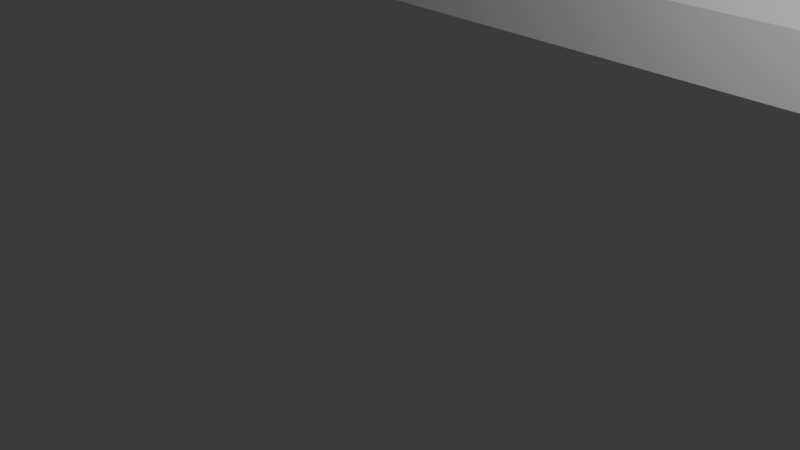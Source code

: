 # Source: env_wallWindow_Jiaman_01.blend  (saved by Blender 5.0.119; exported with 4.5.12 LTS)
import bpy
from mathutils import Matrix  # noqa: F401  (used for matrix-valued properties, if any)

bpy.ops.wm.read_factory_settings(use_empty=True)
scene = bpy.context.scene
scene.name = 'Scene'

# ---- collections
col_collection = bpy.data.collections.new('Collection'); scene.collection.children.link(col_collection)

# ---- images (referenced by path relative to the original .blend; pixels are not part of the script)
import os
ASSET_DIR = os.environ.get("B2B_ASSET_DIR", "")  # directory of the original .blend (textures are referenced by path, not embedded)
HERE = os.path.dirname(os.path.abspath(__file__))  # packed textures are extracted next to this script under _unpacked/

def load_image(name, relpath, width, height, colorspace="sRGB"):
    """Load a texture the original file referenced (path relative to the .blend, or extracted next to this script)."""
    p = next((c for c in (os.path.join(HERE, relpath), os.path.join(ASSET_DIR, relpath)) if relpath and os.path.exists(c)), "")
    if p:
        img = bpy.data.images.load(p, check_existing=True)
        img.name = name
    else:  # same state as the original file: an image datablock whose file is absent (Cycles renders it pink)
        img = bpy.data.images.new(name, width, height)
        img.source = "FILE"
        img.filepath = "//" + (relpath or name)
    img.colorspace_settings.name = colorspace
    return img
img_color_palette__png = load_image('Color_palette .png', 'Color_palette .png', 1024, 1024, 'sRGB')

# ---- materials (node trees are filled in below, after node groups)
mat_x = bpy.data.materials.new('材质')

# ---- material node trees
mat_x.use_nodes = True; mat_x.node_tree.nodes.clear()
_N = mat_x.node_tree.nodes; _L = mat_x.node_tree.links
n0 = _N.new('ShaderNodeBsdfPrincipled'); n0.name = '原理化 BSDF'; n0.location = (-200, 100)
n1 = _N.new('ShaderNodeOutputMaterial'); n1.name = '材质输出'; n1.location = (200, 100)
n2 = _N.new('ShaderNodeTexImage'); n2.name = '图像纹理'; n2.location = (-490, 60)
n2.image = img_color_palette__png
_L.new(n0.outputs[0], n1.inputs[0])
_L.new(n2.outputs[0], n0.inputs[0])
n1.is_active_output = True

# ---- world
world_world = bpy.data.worlds.new('World'); scene.world = world_world
world_world.use_nodes = True; world_world.node_tree.nodes.clear()
_N = world_world.node_tree.nodes; _L = world_world.node_tree.links
n0 = _N.new('ShaderNodeOutputWorld'); n0.name = 'World Output'; n0.location = (200, 100)
n1 = _N.new('ShaderNodeBackground'); n1.name = 'Background'; n1.location = (-200, 100)
n1.inputs[0].default_value = (0.05088, 0.05088, 0.05088, 1.0)
_L.new(n1.outputs[0], n0.inputs[0])
n0.is_active_output = True
world_world.color = (0.05088, 0.05088, 0.05088)
world_world.sun_shadow_jitter_overblur = 0.0

# ---- cameras
cam_camera = bpy.data.cameras.new('Camera')
cam_camera.clip_end = 100.0
cam_camera.ortho_scale = 7.314

# ---- lights
light_light = bpy.data.lights.new('Light', 'POINT')
light_light.energy = 1000.0
light_light.shadow_soft_size = 0.1

# ---- meshes
me_002 = bpy.data.meshes.new('立方体.002')
me_002.from_pydata([(-6.417, 0.8203, -3.859), (-6.417, 0.7366, 5.347), (-6.417, 6.138, -3.859), (-6.417, 5.347, 5.347), (3.849, 0.8203, -3.859), (3.849, 0.7366, 5.347), (3.849, 6.138, -3.859), (3.849, 5.347, 5.347), (-6.417, 1.565, -0.1769), (-6.417, 1.565, 1.664), (-6.417, 1.565, 3.506), (-6.417, 5.347, 3.506), (-6.417, 5.347, 1.664), (-6.417, 5.347, -0.1769), (-6.417, 5.347, -2.018), (3.849, 5.347, 3.506), (3.849, 5.347, 1.664), (3.849, 5.347, -0.1769), (3.849, 5.347, -2.018), (3.849, 1.565, 3.506), (3.849, 1.565, 1.664), (3.849, 1.565, -0.1769), (3.849, 1.565, -2.018), (-6.417, 6.295, 5.347), (3.849, 6.295, 5.347), (-6.417, 5.342, 3.506), (3.849, 5.342, 3.506), (-6.417, 3.456, -3.859), (-6.417, 3.456, 5.347), (3.849, 3.456, -3.859), (3.849, 3.456, 5.347), (3.849, 3.456, -2.018), (3.849, 3.456, -0.1769), (3.849, 3.456, 1.664), (3.849, 3.456, 3.506), (-6.417, 3.456, -2.018), (-6.417, 3.456, -0.1769), (-6.417, 3.456, 1.664), (-6.417, 3.456, 3.506), (-6.417, 0.7366, 4.426), (-6.417, 5.347, 4.426), (3.849, 5.347, 4.426), (3.849, 0.7366, 4.426), (-6.417, 6.295, 4.426), (3.849, 6.295, 4.426), (3.849, 3.456, 4.426), (-6.417, 3.456, 4.426), (-6.417, 6.138, -2.939), (3.849, 6.138, -2.939), (3.849, 0.8203, -2.939), (-6.417, 0.8203, -2.939), (-6.417, 3.456, -2.939), (3.849, 3.456, -2.939), (-6.417, 5.347, -1.098), (3.849, 5.347, -1.098), (3.849, 1.565, -1.098), (-6.417, 3.456, -1.098), (3.849, 3.456, -1.098), (-6.417, 1.565, 0.7437), (-6.417, 5.347, 0.7437), (3.849, 5.347, 0.7437), (3.849, 1.565, 0.7437), (-6.417, 3.456, 0.7437), (3.849, 3.456, 0.7437), (-6.417, 1.565, 2.585), (-6.417, 5.347, 2.585), (3.849, 5.347, 2.585), (3.849, 1.565, 2.585), (-6.417, 3.456, 2.585), (3.849, 3.456, 2.585), (2.383, 6.138, -3.859), (0.9161, 6.138, -3.859), (-0.5505, 6.138, -3.859), (-2.017, 6.138, -3.859), (-3.484, 6.138, -3.859), (-4.95, 6.138, -3.859), (-4.95, 5.347, 5.347), (-3.484, 5.347, 5.347), (-2.017, 5.347, 5.347), (-0.5505, 5.347, 5.347), (0.9161, 5.347, 5.347), (2.383, 5.347, 5.347), (-4.95, 0.8203, -3.859), (-3.484, 0.8203, -3.859), (-2.017, 0.8203, -3.859), (-0.5505, 0.8203, -3.859), (0.9161, 0.8203, -3.859), (2.383, 0.8203, -3.859), (2.383, 0.7366, 5.347), (0.9161, 0.7366, 5.347), (-0.5505, 0.7366, 5.347), (-2.017, 0.7366, 5.347), (-3.484, 0.7366, 5.347), (-4.95, 0.7366, 5.347), (2.383, 1.565, -2.018), (0.9161, 1.565, -2.018), (-0.5505, 1.565, -2.018), (-2.017, 1.565, -2.018), (-4.95, 1.565, -2.018), (-2.017, 1.565, -0.1769), (2.146, 1.878, 1.664), (-4.714, 1.878, 1.664), (2.146, 1.878, 3.269), (0.9161, 1.878, 3.269), (-0.5505, 1.878, 3.269), (-2.017, 1.878, 3.269), (-3.484, 1.878, 3.269), (-4.714, 1.878, 3.269), (-4.95, 5.347, -2.018), (-3.484, 5.347, -2.018), (-2.017, 5.347, -2.018), (-0.5505, 5.347, -2.018), (0.9161, 5.347, -2.018), (2.383, 5.347, -2.018), (-4.95, 5.347, -0.1769), (-3.484, 5.347, -0.1769), (-2.017, 5.347, -0.1769), (-0.5505, 5.347, -0.1769), (0.9161, 5.347, -0.1769), (2.383, 5.347, -0.1769), (-4.714, 5.104, 1.664), (2.146, 5.104, 1.664), (-4.714, 5.104, 3.269), (-3.484, 5.104, 3.269), (-2.017, 5.104, 3.269), (-0.5505, 5.104, 3.269), (0.9161, 5.104, 3.269), (2.146, 5.104, 3.269), (-4.95, 6.295, 5.347), (-3.484, 6.295, 5.347), (-2.017, 6.295, 5.347), (-0.5505, 6.295, 5.347), (0.9161, 6.295, 5.347), (2.383, 6.295, 5.347), (-4.95, 5.342, 3.506), (-3.484, 5.342, 3.506), (-2.017, 5.342, 3.506), (-0.5505, 5.342, 3.506), (0.9161, 5.342, 3.506), (2.383, 5.342, 3.506), (-4.95, 3.456, 5.347), (-3.484, 3.456, 5.347), (-2.017, 3.456, 5.347), (-0.5505, 3.456, 5.347), (0.9161, 3.456, 5.347), (2.383, 3.456, 5.347), (2.383, 3.456, -3.859), (0.9161, 3.456, -3.859), (-0.5505, 3.456, -3.859), (-2.017, 3.456, -3.859), (-3.484, 3.456, -3.859), (-4.95, 3.456, -3.859), (-4.95, 6.295, 4.426), (-3.484, 6.295, 4.426), (-2.017, 6.295, 4.426), (-0.5505, 6.295, 4.426), (0.9161, 6.295, 4.426), (2.383, 6.295, 4.426), (2.383, 0.7366, 4.426), (0.9161, 0.7366, 4.426), (-0.5505, 0.7366, 4.426), (-2.017, 0.7366, 4.426), (-3.484, 0.7366, 4.426), (-4.95, 0.7366, 4.426), (-4.95, 6.138, -2.939), (-3.484, 6.138, -2.939), (-2.017, 6.138, -2.939), (-0.5505, 6.138, -2.939), (0.9161, 6.138, -2.939), (2.383, 6.138, -2.939), (2.383, 0.8203, -2.939), (0.9161, 0.8203, -2.939), (-0.5505, 0.8203, -2.939), (-2.017, 0.8203, -2.939), (-3.484, 0.8203, -2.939), (-4.95, 0.8203, -2.939), (-4.95, 5.347, -1.098), (-3.484, 5.347, -1.098), (-2.017, 5.347, -1.098), (-0.5505, 5.347, -1.098), (0.9161, 5.347, -1.098), (2.383, 5.347, -1.098), (2.383, 1.565, -1.098), (-2.017, 1.565, -1.098), (-4.95, 1.565, -1.098), (-4.714, 5.104, 0.98), (-3.484, 5.104, 0.98), (-2.017, 5.104, 0.98), (-0.5505, 5.104, 0.98), (0.9161, 5.104, 0.98), (2.146, 5.104, 0.98), (2.146, 1.878, 0.98), (0.9161, 1.878, 0.98), (-0.5505, 1.878, 0.98), (-2.017, 1.878, 0.98), (-3.484, 1.878, 0.98), (-4.714, 1.878, 0.98), (-4.714, 5.104, 2.585), (2.146, 5.104, 2.585), (2.146, 1.878, 2.585), (-4.714, 1.878, 2.585), (2.383, 1.565, 3.506), (0.9161, 1.565, 3.506), (-0.5505, 1.565, 3.506), (-2.017, 1.565, 3.506), (-3.484, 1.565, 3.506), (-4.95, 1.565, 3.506), (-4.95, 5.347, 3.506), (-3.484, 5.347, 3.506), (-2.017, 5.347, 3.506), (-0.5505, 5.347, 3.506), (0.9161, 5.347, 3.506), (2.383, 5.347, 3.506), (-4.95, 5.347, 0.7437), (-3.484, 5.347, 0.7437), (-2.017, 5.347, 0.7437), (-0.5505, 5.347, 0.7437), (0.9161, 5.347, 0.7437), (2.383, 5.347, 0.7437), (-0.5505, 1.565, 0.7437), (-2.017, 1.565, 0.7437), (-3.484, 1.565, 0.7437), (-4.95, 1.565, 0.7437), (2.383, 1.565, 2.585), (2.383, 1.565, 1.664), (-4.95, 1.565, 2.585), (-4.95, 1.565, 1.664), (-4.95, 5.347, 2.585), (-4.95, 5.347, 1.664), (2.383, 5.347, 2.585), (2.383, 5.347, 1.664), (-3.6, 1.457, -0.9735), (-4.834, 1.457, -0.9735), (-4.95, 1.284, -1.965), (-4.95, 1.284, -1.151), (0.8768, 1.565, -0.1769), (0.9161, 1.565, -0.2162), (0.9554, 1.565, -0.1769), (0.9161, 1.565, -0.1376), (0.887, 1.565, -0.1782), (0.8965, 1.565, -0.1822), (0.9046, 1.565, -0.1884), (0.9109, 1.565, -0.1965), (0.9148, 1.565, -0.206), (-0.5505, 1.565, -0.2162), (-0.5112, 1.565, -0.1769), (-0.5505, 1.565, -0.1376), (-0.5898, 1.565, -0.1769), (-0.5492, 1.565, -0.206), (-0.5452, 1.565, -0.1965), (-0.539, 1.565, -0.1884), (-0.5309, 1.565, -0.1822), (-0.5214, 1.565, -0.1782), (0.9161, 1.565, -1.058), (0.8768, 1.565, -1.098), (0.9161, 1.565, -1.137), (0.9554, 1.565, -1.098), (0.9148, 1.565, -1.068), (0.9109, 1.565, -1.078), (0.9046, 1.565, -1.086), (0.8965, 1.565, -1.092), (0.887, 1.565, -1.096), (-0.5112, 1.565, -1.098), (-0.5505, 1.565, -1.058), (-0.5898, 1.565, -1.098), (-0.5505, 1.565, -1.137), (-0.5214, 1.565, -1.096), (-0.5309, 1.565, -1.092), (-0.539, 1.565, -1.086), (-0.5452, 1.565, -1.078), (-0.5492, 1.565, -1.068), (0.8467, 1.352, -0.2561), (0.8111, 1.352, -0.2205), (0.8455, 1.352, -0.2468), (0.8419, 1.352, -0.2383), (0.8363, 1.352, -0.2309), (0.8289, 1.352, -0.2252), (0.8203, 1.352, -0.2217), (-0.4455, 1.352, -0.2205), (-0.4811, 1.352, -0.2561), (-0.4547, 1.352, -0.2217), (-0.4633, 1.352, -0.2252), (-0.4707, 1.352, -0.2309), (-0.4763, 1.352, -0.2383), (-0.4799, 1.352, -0.2468), (0.8111, 1.352, -1.054), (0.8467, 1.352, -1.018), (0.8203, 1.352, -1.053), (0.8289, 1.352, -1.049), (0.8363, 1.352, -1.044), (0.8419, 1.352, -1.036), (0.8455, 1.352, -1.028), (-0.4811, 1.352, -1.018), (-0.4455, 1.352, -1.054), (-0.4799, 1.352, -1.028), (-0.4763, 1.352, -1.036), (-0.4707, 1.352, -1.044), (-0.4633, 1.352, -1.049), (-0.4547, 1.352, -1.053), (-3.562, 1.565, -0.1769), (-3.484, 1.565, -0.255), (-3.406, 1.565, -0.1769), (-3.484, 1.565, -0.09878), (-3.542, 1.565, -0.1796), (-3.523, 1.565, -0.1874), (-3.507, 1.565, -0.1998), (-3.494, 1.565, -0.2159), (-3.486, 1.565, -0.2348), (-4.95, 1.565, -0.255), (-4.872, 1.565, -0.1769), (-4.95, 1.565, -0.09878), (-5.029, 1.565, -0.1769), (-4.948, 1.565, -0.2348), (-4.94, 1.565, -0.2159), (-4.928, 1.565, -0.1998), (-4.911, 1.565, -0.1874), (-4.893, 1.565, -0.1796), (-3.6, 1.457, -0.2651), (-3.666, 1.457, -0.1994), (-3.603, 1.457, -0.2481), (-3.609, 1.457, -0.2322), (-3.62, 1.457, -0.2186), (-3.633, 1.457, -0.2082), (-3.649, 1.457, -0.2016), (-4.768, 1.457, -0.1994), (-4.834, 1.457, -0.2651), (-4.785, 1.457, -0.2016), (-4.801, 1.457, -0.2082), (-4.814, 1.457, -0.2186), (-4.825, 1.457, -0.2322), (-4.831, 1.457, -0.2481), (-6.22, 1.565, -2.018), (-6.417, 1.565, -1.821), (-6.417, 1.762, -2.018), (-6.417, 1.442, -2.171), (-6.271, 1.565, -2.011), (-6.319, 1.565, -1.992), (-6.359, 1.565, -1.961), (-6.391, 1.565, -1.92), (-6.41, 1.565, -1.872), (-6.417, 1.565, -1.294), (-6.22, 1.565, -1.098), (-6.417, 1.565, -0.9008), (-6.417, 1.762, -1.098), (-6.41, 1.565, -1.243), (-6.391, 1.565, -1.196), (-6.359, 1.565, -1.155), (-6.319, 1.565, -1.124), (-6.271, 1.565, -1.104), (-3.484, 1.565, -1.821), (-3.681, 1.565, -2.018), (-3.484, 1.442, -2.171), (-3.287, 1.565, -2.018), (-3.49, 1.565, -1.872), (-3.51, 1.565, -1.92), (-3.541, 1.565, -1.961), (-3.582, 1.565, -1.992), (-3.63, 1.565, -2.011), (-3.681, 1.565, -1.098), (-3.484, 1.565, -1.294), (-3.287, 1.565, -1.098), (-3.484, 1.565, -0.9008), (-3.484, 1.457, -1.098), (-3.63, 1.565, -1.104), (-3.582, 1.565, -1.124), (-3.541, 1.565, -1.155), (-3.51, 1.565, -1.196), (-3.49, 1.565, -1.243), (-6.246, 1.284, -1.791), (-6.073, 1.284, -1.965), (-6.241, 1.284, -1.836), (-6.223, 1.284, -1.878), (-6.196, 1.284, -1.914), (-6.16, 1.284, -1.941), (-6.118, 1.284, -1.959), (-6.073, 1.284, -1.151), (-6.246, 1.284, -1.325), (-6.118, 1.284, -1.157), (-6.16, 1.284, -1.174), (-6.196, 1.284, -1.202), (-6.223, 1.284, -1.238), (-6.241, 1.284, -1.28), (-3.828, 1.284, -1.965), (-3.654, 1.284, -1.791), (-3.783, 1.284, -1.959), (-3.741, 1.284, -1.941), (-3.705, 1.284, -1.914), (-3.678, 1.284, -1.878), (-3.66, 1.284, -1.836), (-3.654, 1.284, -1.325), (-3.828, 1.284, -1.151), (-3.66, 1.284, -1.28), (-3.678, 1.284, -1.238), (-3.705, 1.284, -1.202), (-3.741, 1.284, -1.174), (-3.783, 1.284, -1.157), (2.383, 1.565, -0.07209), (2.254, 1.565, -0.1769), (2.383, 1.565, -0.2717), (2.478, 1.565, -0.1769), (2.378, 1.565, -0.09922), (2.365, 1.565, -0.1245), (2.345, 1.565, -0.1462), (2.318, 1.565, -0.1628), (2.287, 1.565, -0.1733), (2.254, 1.565, 0.7437), (2.383, 1.565, 0.639), (2.478, 1.565, 0.7437), (2.383, 1.565, 0.8385), (2.334, 1.63, 0.7927), (2.287, 1.565, 0.7402), (2.318, 1.565, 0.7297), (2.345, 1.565, 0.7131), (2.365, 1.565, 0.6913), (2.378, 1.565, 0.6661), (0.9161, 1.565, 0.639), (1.045, 1.565, 0.7437), (0.9161, 1.641, 0.8009), (0.8214, 1.565, 0.7437), (0.9205, 1.565, 0.6661), (0.9334, 1.565, 0.6913), (0.954, 1.565, 0.7131), (0.9807, 1.565, 0.7297), (1.012, 1.565, 0.7402), (2.109, 1.439, -0.0862), (2.238, 1.439, 0.0186), (2.143, 1.439, -0.08263), (2.174, 1.439, -0.07216), (2.2, 1.439, -0.0555), (2.221, 1.439, -0.0338), (2.234, 1.439, -0.008526), (1.061, 1.439, 0.02138), (1.205, 1.439, -0.0862), (1.066, 1.439, -0.006466), (1.08, 1.439, -0.03241), (1.103, 1.439, -0.05469), (1.133, 1.439, -0.07179), (1.167, 1.439, -0.08253), (2.238, 1.439, 0.5483), (2.109, 1.439, 0.6531), (2.234, 1.439, 0.5754), (2.221, 1.439, 0.6007), (2.2, 1.439, 0.6224), (2.174, 1.439, 0.639), (2.143, 1.439, 0.6495), (1.19, 1.439, 0.6531), (1.061, 1.439, 0.5483), (1.156, 1.439, 0.6495), (1.125, 1.439, 0.639), (1.098, 1.439, 0.6224), (1.078, 1.439, 0.6007), (1.065, 1.439, 0.5754), (0.9554, 1.565, -0.1769), (0.9161, 1.565, -0.1376), (0.9453, 1.557, -0.1755), (0.9358, 1.551, -0.1716), (0.9276, 1.549, -0.1654), (0.9214, 1.551, -0.1572), (0.9175, 1.557, -0.1478)], [], [(46, 28, 3, 40), (207, 11, 25, 134), (45, 30, 5, 42), (163, 93, 1, 39), (146, 29, 4, 87), (140, 28, 1, 93), (222, 226, 9, 58), (225, 206, 10, 64), (52, 31, 22, 49), (57, 32, 21, 55), (63, 33, 20, 61), (69, 34, 19, 67), (169, 113, 18, 48), (181, 119, 17, 54), (218, 230, 16, 60), (229, 212, 15, 66), (51, 35, 14, 47), (56, 36, 13, 53), (62, 37, 12, 59), (68, 38, 11, 65), (157, 133, 24, 44), (41, 15, 26, 44), (81, 7, 24, 133), (40, 3, 23, 43), (64, 10, 38, 68), (58, 9, 37, 62), (66, 15, 34, 69), (60, 16, 33, 63), (54, 17, 32, 57), (48, 18, 31, 52), (76, 3, 28, 140), (70, 6, 29, 146), (41, 7, 30, 45), (39, 1, 28, 46), (10, 39, 46, 38), (15, 41, 45, 34), (11, 40, 43, 25), (7, 41, 44, 24), (139, 157, 44, 26), (206, 163, 39, 10), (34, 45, 42, 19), (38, 46, 40, 11), (6, 48, 52, 29), (0, 50, 51, 27), (27, 51, 47, 2), (70, 169, 48, 6), (29, 52, 49, 4), (82, 175, 50, 0), (18, 54, 57, 31), (35, 56, 53, 14), (113, 181, 54, 18), (31, 57, 55, 22), (17, 60, 63, 32), (8, 58, 62, 36), (36, 62, 59, 13), (119, 218, 60, 17), (32, 63, 61, 21), (16, 66, 69, 33), (9, 64, 68, 37), (37, 68, 65, 12), (230, 229, 66, 16), (33, 69, 67, 20), (226, 225, 64, 9), (20, 67, 223, 224), (12, 65, 227, 228), (13, 59, 213, 114), (114, 213, 214, 115), (115, 214, 215, 116), (116, 215, 216, 117), (117, 216, 217, 118), (118, 217, 218, 119), (22, 55, 182, 94), (14, 53, 176, 108), (108, 176, 177, 109), (109, 177, 178, 110), (110, 178, 179, 111), (111, 179, 180, 112), (112, 180, 181, 113), (4, 49, 170, 87), (87, 170, 171, 86), (86, 171, 172, 85), (85, 172, 173, 84), (84, 173, 174, 83), (83, 174, 175, 82), (2, 47, 164, 75), (75, 164, 165, 74), (74, 165, 166, 73), (73, 166, 167, 72), (72, 167, 168, 71), (71, 168, 169, 70), (19, 42, 158, 201), (201, 158, 159, 202), (202, 159, 160, 203), (203, 160, 161, 204), (204, 161, 162, 205), (205, 162, 163, 206), (25, 43, 152, 134), (134, 152, 153, 135), (135, 153, 154, 136), (136, 154, 155, 137), (137, 155, 156, 138), (138, 156, 157, 139), (2, 75, 151, 27), (75, 74, 150, 151), (74, 73, 149, 150), (73, 72, 148, 149), (72, 71, 147, 148), (71, 70, 146, 147), (7, 81, 145, 30), (81, 80, 144, 145), (80, 79, 143, 144), (79, 78, 142, 143), (78, 77, 141, 142), (77, 76, 140, 141), (3, 76, 128, 23), (76, 77, 129, 128), (77, 78, 130, 129), (78, 79, 131, 130), (79, 80, 132, 131), (80, 81, 133, 132), (43, 23, 128, 152), (152, 128, 129, 153), (153, 129, 130, 154), (154, 130, 131, 155), (155, 131, 132, 156), (156, 132, 133, 157), (65, 11, 207, 227), (59, 12, 228, 213), (53, 13, 114, 176), (176, 114, 115, 177), (177, 115, 116, 178), (178, 116, 117, 179), (179, 117, 118, 180), (180, 118, 119, 181), (47, 14, 108, 164), (164, 108, 109, 165), (165, 109, 110, 166), (166, 110, 111, 167), (167, 111, 112, 168), (168, 112, 113, 169), (67, 19, 201, 223), (49, 22, 94, 170), (170, 94, 95, 171), (171, 95, 96, 172), (172, 96, 97, 173), (30, 145, 88, 5), (145, 144, 89, 88), (144, 143, 90, 89), (143, 142, 91, 90), (142, 141, 92, 91), (141, 140, 93, 92), (27, 151, 82, 0), (151, 150, 83, 82), (150, 149, 84, 83), (149, 148, 85, 84), (148, 147, 86, 85), (147, 146, 87, 86), (42, 5, 88, 158), (158, 88, 89, 159), (159, 89, 90, 160), (160, 90, 91, 161), (161, 91, 92, 162), (162, 92, 93, 163), (15, 212, 139, 26), (212, 211, 138, 139), (211, 210, 137, 138), (210, 209, 136, 137), (209, 208, 135, 136), (208, 207, 134, 135), (103, 102, 201, 202), (104, 103, 202, 203), (105, 104, 203, 204), (106, 105, 204, 205), (107, 106, 205, 206), (123, 122, 207, 208), (124, 123, 208, 209), (125, 124, 209, 210), (126, 125, 210, 211), (127, 126, 211, 212), (185, 186, 214, 213), (186, 187, 215, 214), (187, 188, 216, 215), (188, 189, 217, 216), (189, 190, 218, 217), (193, 194, 220, 219), (194, 195, 221, 220), (195, 196, 222, 221), (199, 100, 224, 223), (101, 200, 225, 226), (197, 120, 228, 227), (121, 198, 229, 230), (122, 197, 227, 207), (198, 127, 212, 229), (120, 185, 213, 228), (190, 121, 230, 218), (102, 199, 223, 201), (200, 107, 206, 225), (196, 101, 226, 222), (185, 196, 195, 194, 193, 192, 191, 190, 189, 188, 187, 186), (100, 199, 102, 127, 198, 121, 190, 191), (101, 196, 185, 120, 197, 122, 107, 200), (102, 103, 104, 105, 106, 107, 122, 123, 124, 125, 126, 127), (244, 248, 249, 250, 251, 252, 245, 246, 247), (253, 257, 258, 259, 260, 261, 254, 255, 256), (262, 266, 267, 268, 269, 270, 263, 264, 265), (235, 272, 277, 239), (239, 277, 276, 240), (240, 276, 275, 241), (241, 275, 274, 242), (242, 274, 273, 243), (243, 273, 271, 236), (285, 254, 261, 287), (287, 261, 260, 288), (288, 260, 259, 289), (289, 259, 258, 290), (290, 258, 257, 291), (291, 257, 253, 286), (262, 293, 298, 266), (266, 298, 297, 267), (267, 297, 296, 268), (268, 296, 295, 269), (269, 295, 294, 270), (270, 294, 292, 263), (278, 245, 252, 280), (280, 252, 251, 281), (281, 251, 250, 282), (282, 250, 249, 283), (283, 249, 248, 284), (284, 248, 244, 279), (253, 236, 271, 286), (235, 245, 278, 272), (264, 263, 244, 247, 99, 183), (247, 246, 219, 220, 99), (244, 263, 292, 279), (95, 255, 254, 262, 265, 96), (94, 182, 256, 255, 95), (262, 254, 285, 293), (96, 265, 264, 183, 97), (285, 287, 288, 289, 290, 291, 286, 271, 273, 274, 275, 276, 277, 272, 278, 280, 281, 282, 283, 284, 279, 292, 294, 295, 296, 297, 298, 293), (299, 303, 304, 305, 306, 307, 300, 301, 302), (308, 312, 313, 314, 315, 316, 309, 310, 311), (308, 325, 330, 312), (312, 330, 329, 313), (313, 329, 328, 314), (314, 328, 327, 315), (315, 327, 326, 316), (316, 326, 324, 309), (317, 300, 307, 319), (319, 307, 306, 320), (320, 306, 305, 321), (321, 305, 304, 322), (322, 304, 303, 323), (323, 303, 299, 318), (99, 220, 221, 302, 301), (299, 309, 324, 318), (299, 302, 221, 222, 310, 309), (311, 310, 222, 58, 8), (308, 184, 232, 325), (231, 317, 319, 320, 321, 322, 323, 318, 324, 326, 327, 328, 329, 330, 325, 232), (331, 335, 336, 337, 338, 339, 332, 333, 334), (340, 344, 345, 346, 347, 348, 341, 342, 343), (349, 353, 354, 355, 356, 357, 350, 351, 352), (358, 363, 364, 365, 366, 367, 359, 360, 361, 362), (358, 390, 395, 363), (363, 395, 394, 364), (364, 394, 393, 365), (365, 393, 392, 366), (366, 392, 391, 367), (367, 391, 389, 359), (382, 350, 357, 384), (384, 357, 356, 385), (385, 356, 355, 386), (386, 355, 354, 387), (387, 354, 353, 388), (388, 353, 349, 383), (368, 332, 339, 370), (370, 339, 338, 371), (371, 338, 337, 372), (372, 337, 336, 373), (373, 336, 335, 374), (374, 335, 331, 369), (375, 341, 348, 377), (377, 348, 347, 378), (378, 347, 346, 379), (379, 346, 345, 380), (380, 345, 344, 381), (381, 344, 340, 376), (50, 334, 333, 35, 51), (333, 332, 340, 343, 56, 35), (340, 332, 368, 376), (175, 98, 331, 334, 50), (331, 98, 233, 369), (184, 308, 311, 8, 342, 341), (184, 341, 375, 234), (343, 342, 8, 36, 56), (173, 97, 352, 351, 174), (98, 350, 382, 233), (97, 183, 360, 359, 349, 352), (174, 351, 350, 98, 175), (349, 359, 389, 383), (183, 99, 301, 300, 361, 360), (358, 184, 234, 390), (184, 358, 362, 231, 232), (362, 361, 300, 317, 231), (233, 234, 375, 377, 378, 379, 380, 381, 376, 368, 370, 371, 372, 373, 374, 369), (382, 384, 385, 386, 387, 388, 383, 389, 391, 392, 393, 394, 395, 390, 234, 233), (396, 400, 401, 402, 403, 404, 397, 398, 399), (405, 410, 411, 412, 413, 414, 406, 407, 408, 409), (415, 419, 420, 421, 422, 423, 416, 417, 418), (396, 425, 430, 400), (400, 430, 429, 401), (401, 429, 428, 402), (402, 428, 427, 403), (403, 427, 426, 404), (404, 426, 424, 397), (445, 416, 423, 447), (447, 423, 422, 448), (448, 422, 421, 449), (449, 421, 420, 450), (450, 420, 419, 451), (451, 419, 415, 446), (438, 406, 414, 440), (440, 414, 413, 441), (441, 413, 412, 442), (442, 412, 411, 443), (443, 411, 410, 444), (444, 410, 405, 439), (452, 432, 437, 454), (454, 437, 436, 455), (455, 436, 435, 456), (456, 435, 434, 457), (457, 434, 433, 458), (458, 433, 431, 453), (55, 21, 399, 398, 182), (452, 237, 397, 424, 432), (182, 398, 397, 237, 236, 253, 256), (21, 61, 407, 406, 396, 399), (396, 406, 438, 425), (61, 20, 224, 408, 407), (405, 416, 445, 439), (100, 191, 409, 408, 224), (191, 192, 417, 416, 405, 409), (415, 238, 453, 431, 446), (235, 238, 415, 418, 219, 246, 245), (192, 193, 219, 418, 417), (424, 426, 427, 428, 429, 430, 425, 438, 440, 441, 442, 443, 444, 439, 445, 447, 448, 449, 450, 451, 446, 431, 433, 434, 435, 436, 437, 432), (235, 239, 240, 241, 242, 243, 236, 237, 452, 454, 455, 456, 457, 458, 453, 238)])
_uv = me_002.uv_layers.new(name='UV贴图')
_uv.uv.foreach_set('vector', [0.6, 0.125, 0.625, 0.125, 0.625, 0.25, 0.6, 0.25, 0.575, 0.2857, 0.575, 0.25, 0.575, 0.25, 0.575, 0.2857, 0.6, 0.625, 0.625, 0.625, 0.625, 0.75, 0.6, 0.75, 0.6, 0.9643, 0.625, 0.9643, 0.625, 1.0, 0.6, 1.0, 0.3393, 0.625, 0.375, 0.625, 0.375, 0.75, 0.3393, 0.75, 0.8393, 0.625, 0.875, 0.625, 0.875, 0.75, 0.8393, 0.75, 0.5, 0.9643, 0.525, 0.9643, 0.525, 1.0, 0.5, 1.0, 0.55, 0.9643, 0.575, 0.9643, 0.575, 1.0, 0.55, 1.0, 0.4, 0.625, 0.425, 0.625, 0.425, 0.75, 0.4, 0.75, 0.45, 0.625, 0.475, 0.625, 0.475, 0.75, 0.45, 0.75, 0.5, 0.625, 0.525, 0.625, 0.525, 0.75, 0.5, 0.75, 0.55, 0.625, 0.575, 0.625, 0.575, 0.75, 0.55, 0.75, 0.4, 0.4643, 0.425, 0.4643, 0.425, 0.5, 0.4, 0.5, 0.45, 0.4643, 0.475, 0.4643, 0.475, 0.5, 0.45, 0.5, 0.5, 0.4643, 0.525, 0.4643, 0.525, 0.5, 0.5, 0.5, 0.55, 0.4643, 0.575, 0.4643, 0.575, 0.5, 0.55, 0.5, 0.4, 0.125, 0.425, 0.125, 0.425, 0.25, 0.4, 0.25, 0.45, 0.125, 0.475, 0.125, 0.475, 0.25, 0.45, 0.25, 0.5, 0.125, 0.525, 0.125, 0.525, 0.25, 0.5, 0.25, 0.55, 0.125, 0.575, 0.125, 0.575, 0.25, 0.55, 0.25, 0.6, 0.4643, 0.625, 0.4643, 0.625, 0.5, 0.6, 0.5, 0.6, 0.5, 0.575, 0.5, 0.575, 0.5, 0.6, 0.5, 0.6607, 0.5, 0.625, 0.5, 0.625, 0.5, 0.6607, 0.5, 0.6, 0.25, 0.625, 0.25, 0.625, 0.25, 0.6, 0.25, 0.55, 0.0, 0.575, 0.0, 0.575, 0.125, 0.55, 0.125, 0.5, 0.0, 0.525, 0.0, 0.525, 0.125, 0.5, 0.125, 0.55, 0.5, 0.575, 0.5, 0.575, 0.625, 0.55, 0.625, 0.5, 0.5, 0.525, 0.5, 0.525, 0.625, 0.5, 0.625, 0.45, 0.5, 0.475, 0.5, 0.475, 0.625, 0.45, 0.625, 0.4, 0.5, 0.425, 0.5, 0.425, 0.625, 0.4, 0.625, 0.8393, 0.5, 0.875, 0.5, 0.875, 0.625, 0.8393, 0.625, 0.3393, 0.5, 0.375, 0.5, 0.375, 0.625, 0.3393, 0.625, 0.6, 0.5, 0.625, 0.5, 0.625, 0.625, 0.6, 0.625, 0.6, 0.0, 0.625, 0.0, 0.625, 0.125, 0.6, 0.125, 0.575, 0.0, 0.6, 0.0, 0.6, 0.125, 0.575, 0.125, 0.575, 0.5, 0.6, 0.5, 0.6, 0.625, 0.575, 0.625, 0.575, 0.25, 0.6, 0.25, 0.6, 0.25, 0.575, 0.25, 0.625, 0.5, 0.6, 0.5, 0.6, 0.5, 0.625, 0.5, 0.575, 0.4643, 0.6, 0.4643, 0.6, 0.5, 0.575, 0.5, 0.575, 0.9643, 0.6, 0.9643, 0.6, 1.0, 0.575, 1.0, 0.575, 0.625, 0.6, 0.625, 0.6, 0.75, 0.575, 0.75, 0.575, 0.125, 0.6, 0.125, 0.6, 0.25, 0.575, 0.25, 0.375, 0.5, 0.4, 0.5, 0.4, 0.625, 0.375, 0.625, 0.375, 0.0, 0.4, 0.0, 0.4, 0.125, 0.375, 0.125, 0.375, 0.125, 0.4, 0.125, 0.4, 0.25, 0.375, 0.25, 0.375, 0.4643, 0.4, 0.4643, 0.4, 0.5, 0.375, 0.5, 0.375, 0.625, 0.4, 0.625, 0.4, 0.75, 0.375, 0.75, 0.375, 0.9643, 0.4, 0.9643, 0.4, 1.0, 0.375, 1.0, 0.425, 0.5, 0.45, 0.5, 0.45, 0.625, 0.425, 0.625, 0.425, 0.125, 0.45, 0.125, 0.45, 0.25, 0.425, 0.25, 0.425, 0.4643, 0.45, 0.4643, 0.45, 0.5, 0.425, 0.5, 0.425, 0.625, 0.45, 0.625, 0.45, 0.75, 0.425, 0.75, 0.475, 0.5, 0.5, 0.5, 0.5, 0.625, 0.475, 0.625, 0.475, 0.0, 0.5, 0.0, 0.5, 0.125, 0.475, 0.125, 0.475, 0.125, 0.5, 0.125, 0.5, 0.25, 0.475, 0.25, 0.475, 0.4643, 0.5, 0.4643, 0.5, 0.5, 0.475, 0.5, 0.475, 0.625, 0.5, 0.625, 0.5, 0.75, 0.475, 0.75, 0.525, 0.5, 0.55, 0.5, 0.55, 0.625, 0.525, 0.625, 0.525, 0.0, 0.55, 0.0, 0.55, 0.125, 0.525, 0.125, 0.525, 0.125, 0.55, 0.125, 0.55, 0.25, 0.525, 0.25, 0.525, 0.4643, 0.55, 0.4643, 0.55, 0.5, 0.525, 0.5, 0.525, 0.625, 0.55, 0.625, 0.55, 0.75, 0.525, 0.75, 0.525, 0.9643, 0.55, 0.9643, 0.55, 1.0, 0.525, 1.0, 0.525, 0.75, 0.55, 0.75, 0.55, 0.7857, 0.525, 0.7857, 0.525, 0.25, 0.55, 0.25, 0.55, 0.2857, 0.525, 0.2857, 0.475, 0.25, 0.5, 0.25, 0.5, 0.2857, 0.475, 0.2857, 0.475, 0.2857, 0.5, 0.2857, 0.5, 0.3214, 0.475, 0.3214, 0.475, 0.3214, 0.5, 0.3214, 0.5, 0.3571, 0.475, 0.3571, 0.475, 0.3571, 0.5, 0.3571, 0.5, 0.3929, 0.475, 0.3929, 0.475, 0.3929, 0.5, 0.3929, 0.5, 0.4286, 0.475, 0.4286, 0.475, 0.4286, 0.5, 0.4286, 0.5, 0.4643, 0.475, 0.4643, 0.425, 0.75, 0.45, 0.75, 0.45, 0.7857, 0.425, 0.7857, 0.425, 0.25, 0.45, 0.25, 0.45, 0.2857, 0.425, 0.2857, 0.425, 0.2857, 0.45, 0.2857, 0.45, 0.3214, 0.425, 0.3214, 0.425, 0.3214, 0.45, 0.3214, 0.45, 0.3571, 0.425, 0.3571, 0.425, 0.3571, 0.45, 0.3571, 0.45, 0.3929, 0.425, 0.3929, 0.425, 0.3929, 0.45, 0.3929, 0.45, 0.4286, 0.425, 0.4286, 0.425, 0.4286, 0.45, 0.4286, 0.45, 0.4643, 0.425, 0.4643, 0.375, 0.75, 0.4, 0.75, 0.4, 0.7857, 0.375, 0.7857, 0.375, 0.7857, 0.4, 0.7857, 0.4, 0.8214, 0.375, 0.8214, 0.375, 0.8214, 0.4, 0.8214, 0.4, 0.8571, 0.375, 0.8571, 0.375, 0.8571, 0.4, 0.8571, 0.4, 0.8929, 0.375, 0.8929, 0.375, 0.8929, 0.4, 0.8929, 0.4, 0.9286, 0.375, 0.9286, 0.375, 0.9286, 0.4, 0.9286, 0.4, 0.9643, 0.375, 0.9643, 0.375, 0.25, 0.4, 0.25, 0.4, 0.2857, 0.375, 0.2857, 0.375, 0.2857, 0.4, 0.2857, 0.4, 0.3214, 0.375, 0.3214, 0.375, 0.3214, 0.4, 0.3214, 0.4, 0.3571, 0.375, 0.3571, 0.375, 0.3571, 0.4, 0.3571, 0.4, 0.3929, 0.375, 0.3929, 0.375, 0.3929, 0.4, 0.3929, 0.4, 0.4286, 0.375, 0.4286, 0.375, 0.4286, 0.4, 0.4286, 0.4, 0.4643, 0.375, 0.4643, 0.575, 0.75, 0.6, 0.75, 0.6, 0.7857, 0.575, 0.7857, 0.575, 0.7857, 0.6, 0.7857, 0.6, 0.8214, 0.575, 0.8214, 0.575, 0.8214, 0.6, 0.8214, 0.6, 0.8571, 0.575, 0.8571, 0.575, 0.8571, 0.6, 0.8571, 0.6, 0.8929, 0.575, 0.8929, 0.575, 0.8929, 0.6, 0.8929, 0.6, 0.9286, 0.575, 0.9286, 0.575, 0.9286, 0.6, 0.9286, 0.6, 0.9643, 0.575, 0.9643, 0.575, 0.25, 0.6, 0.25, 0.6, 0.2857, 0.575, 0.2857, 0.575, 0.2857, 0.6, 0.2857, 0.6, 0.3214, 0.575, 0.3214, 0.575, 0.3214, 0.6, 0.3214, 0.6, 0.3571, 0.575, 0.3571, 0.575, 0.3571, 0.6, 0.3571, 0.6, 0.3929, 0.575, 0.3929, 0.575, 0.3929, 0.6, 0.3929, 0.6, 0.4286, 0.575, 0.4286, 0.575, 0.4286, 0.6, 0.4286, 0.6, 0.4643, 0.575, 0.4643, 0.125, 0.5, 0.1607, 0.5, 0.1607, 0.625, 0.125, 0.625, 0.1607, 0.5, 0.1964, 0.5, 0.1964, 0.625, 0.1607, 0.625, 0.1964, 0.5, 0.2321, 0.5, 0.2321, 0.625, 0.1964, 0.625, 0.2321, 0.5, 0.2679, 0.5, 0.2679, 0.625, 0.2321, 0.625, 0.2679, 0.5, 0.3036, 0.5, 0.3036, 0.625, 0.2679, 0.625, 0.3036, 0.5, 0.3393, 0.5, 0.3393, 0.625, 0.3036, 0.625, 0.625, 0.5, 0.6607, 0.5, 0.6607, 0.625, 0.625, 0.625, 0.6607, 0.5, 0.6964, 0.5, 0.6964, 0.625, 0.6607, 0.625, 0.6964, 0.5, 0.7321, 0.5, 0.7321, 0.625, 0.6964, 0.625, 0.7321, 0.5, 0.7679, 0.5, 0.7679, 0.625, 0.7321, 0.625, 0.7679, 0.5, 0.8036, 0.5, 0.8036, 0.625, 0.7679, 0.625, 0.8036, 0.5, 0.8393, 0.5, 0.8393, 0.625, 0.8036, 0.625, 0.875, 0.5, 0.8393, 0.5, 0.8393, 0.5, 0.875, 0.5, 0.8393, 0.5, 0.8036, 0.5, 0.8036, 0.5, 0.8393, 0.5, 0.8036, 0.5, 0.7679, 0.5, 0.7679, 0.5, 0.8036, 0.5, 0.7679, 0.5, 0.7321, 0.5, 0.7321, 0.5, 0.7679, 0.5, 0.7321, 0.5, 0.6964, 0.5, 0.6964, 0.5, 0.7321, 0.5, 0.6964, 0.5, 0.6607, 0.5, 0.6607, 0.5, 0.6964, 0.5, 0.6, 0.25, 0.625, 0.25, 0.625, 0.2857, 0.6, 0.2857, 0.6, 0.2857, 0.625, 0.2857, 0.625, 0.3214, 0.6, 0.3214, 0.6, 0.3214, 0.625, 0.3214, 0.625, 0.3571, 0.6, 0.3571, 0.6, 0.3571, 0.625, 0.3571, 0.625, 0.3929, 0.6, 0.3929, 0.6, 0.3929, 0.625, 0.3929, 0.625, 0.4286, 0.6, 0.4286, 0.6, 0.4286, 0.625, 0.4286, 0.625, 0.4643, 0.6, 0.4643, 0.55, 0.25, 0.575, 0.25, 0.575, 0.2857, 0.55, 0.2857, 0.5, 0.25, 0.525, 0.25, 0.525, 0.2857, 0.5, 0.2857, 0.45, 0.25, 0.475, 0.25, 0.475, 0.2857, 0.45, 0.2857, 0.45, 0.2857, 0.475, 0.2857, 0.475, 0.3214, 0.45, 0.3214, 0.45, 0.3214, 0.475, 0.3214, 0.475, 0.3571, 0.45, 0.3571, 0.45, 0.3571, 0.475, 0.3571, 0.475, 0.3929, 0.45, 0.3929, 0.45, 0.3929, 0.475, 0.3929, 0.475, 0.4286, 0.45, 0.4286, 0.45, 0.4286, 0.475, 0.4286, 0.475, 0.4643, 0.45, 0.4643, 0.4, 0.25, 0.425, 0.25, 0.425, 0.2857, 0.4, 0.2857, 0.4, 0.2857, 0.425, 0.2857, 0.425, 0.3214, 0.4, 0.3214, 0.4, 0.3214, 0.425, 0.3214, 0.425, 0.3571, 0.4, 0.3571, 0.4, 0.3571, 0.425, 0.3571, 0.425, 0.3929, 0.4, 0.3929, 0.4, 0.3929, 0.425, 0.3929, 0.425, 0.4286, 0.4, 0.4286, 0.4, 0.4286, 0.425, 0.4286, 0.425, 0.4643, 0.4, 0.4643, 0.55, 0.75, 0.575, 0.75, 0.575, 0.7857, 0.55, 0.7857, 0.4, 0.75, 0.425, 0.75, 0.425, 0.7857, 0.4, 0.7857, 0.4, 0.7857, 0.425, 0.7857, 0.425, 0.8214, 0.4, 0.8214, 0.4, 0.8214, 0.425, 0.8214, 0.425, 0.8571, 0.4, 0.8571, 0.4, 0.8571, 0.425, 0.8571, 0.425, 0.8929, 0.4, 0.8929, 0.625, 0.625, 0.6607, 0.625, 0.6607, 0.75, 0.625, 0.75, 0.6607, 0.625, 0.6964, 0.625, 0.6964, 0.75, 0.6607, 0.75, 0.6964, 0.625, 0.7321, 0.625, 0.7321, 0.75, 0.6964, 0.75, 0.7321, 0.625, 0.7679, 0.625, 0.7679, 0.75, 0.7321, 0.75, 0.7679, 0.625, 0.8036, 0.625, 0.8036, 0.75, 0.7679, 0.75, 0.8036, 0.625, 0.8393, 0.625, 0.8393, 0.75, 0.8036, 0.75, 0.125, 0.625, 0.1607, 0.625, 0.1607, 0.75, 0.125, 0.75, 0.1607, 0.625, 0.1964, 0.625, 0.1964, 0.75, 0.1607, 0.75, 0.1964, 0.625, 0.2321, 0.625, 0.2321, 0.75, 0.1964, 0.75, 0.2321, 0.625, 0.2679, 0.625, 0.2679, 0.75, 0.2321, 0.75, 0.2679, 0.625, 0.3036, 0.625, 0.3036, 0.75, 0.2679, 0.75, 0.3036, 0.625, 0.3393, 0.625, 0.3393, 0.75, 0.3036, 0.75, 0.6, 0.75, 0.625, 0.75, 0.625, 0.7857, 0.6, 0.7857, 0.6, 0.7857, 0.625, 0.7857, 0.625, 0.8214, 0.6, 0.8214, 0.6, 0.8214, 0.625, 0.8214, 0.625, 0.8571, 0.6, 0.8571, 0.6, 0.8571, 0.625, 0.8571, 0.625, 0.8929, 0.6, 0.8929, 0.6, 0.8929, 0.625, 0.8929, 0.625, 0.9286, 0.6, 0.9286, 0.6, 0.9286, 0.625, 0.9286, 0.625, 0.9643, 0.6, 0.9643, 0.575, 0.5, 0.575, 0.4643, 0.575, 0.4643, 0.575, 0.5, 0.575, 0.4643, 0.575, 0.4286, 0.575, 0.4286, 0.575, 0.4643, 0.575, 0.4286, 0.575, 0.3929, 0.575, 0.3929, 0.575, 0.4286, 0.575, 0.3929, 0.575, 0.3571, 0.575, 0.3571, 0.575, 0.3929, 0.575, 0.3571, 0.575, 0.3214, 0.575, 0.3214, 0.575, 0.3571, 0.575, 0.3214, 0.575, 0.2857, 0.575, 0.2857, 0.575, 0.3214, 0.5686, 0.8214, 0.5686, 0.7915, 0.575, 0.7857, 0.575, 0.8214, 0.5686, 0.8571, 0.5686, 0.8214, 0.575, 0.8214, 0.575, 0.8571, 0.5686, 0.8929, 0.5686, 0.8571, 0.575, 0.8571, 0.575, 0.8929, 0.5686, 0.9286, 0.5686, 0.8929, 0.575, 0.8929, 0.575, 0.9286, 0.5686, 0.9585, 0.5686, 0.9286, 0.575, 0.9286, 0.575, 0.9643, 0.5686, 0.3214, 0.5686, 0.2915, 0.575, 0.2857, 0.575, 0.3214, 0.5686, 0.3571, 0.5686, 0.3214, 0.575, 0.3214, 0.575, 0.3571, 0.5686, 0.3929, 0.5686, 0.3571, 0.575, 0.3571, 0.575, 0.3929, 0.5686, 0.4286, 0.5686, 0.3929, 0.575, 0.3929, 0.575, 0.4286, 0.5686, 0.4585, 0.5686, 0.4286, 0.575, 0.4286, 0.575, 0.4643, 0.5064, 0.2915, 0.5064, 0.3214, 0.5, 0.3214, 0.5, 0.2857, 0.5064, 0.3214, 0.5064, 0.3571, 0.5, 0.3571, 0.5, 0.3214, 0.5064, 0.3571, 0.5064, 0.3929, 0.5, 0.3929, 0.5, 0.3571, 0.5064, 0.3929, 0.5064, 0.4286, 0.5, 0.4286, 0.5, 0.3929, 0.5064, 0.4286, 0.5064, 0.4585, 0.5, 0.4643, 0.5, 0.4286, 0.5064, 0.8571, 0.5064, 0.8929, 0.5, 0.8929, 0.5, 0.8571, 0.5064, 0.8929, 0.5064, 0.9286, 0.5, 0.9286, 0.5, 0.8929, 0.5064, 0.9286, 0.5064, 0.9585, 0.5, 0.9643, 0.5, 0.9286, 0.55, 0.7915, 0.525, 0.7915, 0.525, 0.7857, 0.55, 0.7857, 0.525, 0.9585, 0.55, 0.9585, 0.55, 0.9643, 0.525, 0.9643, 0.55, 0.2915, 0.525, 0.2915, 0.525, 0.2857, 0.55, 0.2857, 0.525, 0.4585, 0.55, 0.4585, 0.55, 0.4643, 0.525, 0.4643, 0.5686, 0.2915, 0.55, 0.2915, 0.55, 0.2857, 0.575, 0.2857, 0.55, 0.4585, 0.5686, 0.4585, 0.575, 0.4643, 0.55, 0.4643, 0.525, 0.2915, 0.5064, 0.2915, 0.5, 0.2857, 0.525, 0.2857, 0.5064, 0.4585, 0.525, 0.4585, 0.525, 0.4643, 0.5, 0.4643, 0.5686, 0.7915, 0.55, 0.7915, 0.55, 0.7857, 0.575, 0.7857, 0.55, 0.9585, 0.5686, 0.9585, 0.575, 0.9643, 0.55, 0.9643, 0.5064, 0.9585, 0.525, 0.9585, 0.525, 0.9643, 0.5, 0.9643, 0.5064, 0.2915, 0.5064, 0.9585, 0.5064, 0.9286, 0.5064, 0.8929, 0.5064, 0.8571, 0.5064, 0.8214, 0.5064, 0.7915, 0.5064, 0.4585, 0.5064, 0.4286, 0.5064, 0.3929, 0.5064, 0.3571, 0.5064, 0.3214, 0.525, 0.7915, 0.55, 0.7915, 0.5686, 0.7915, 0.5686, 0.4585, 0.55, 0.4585, 0.525, 0.4585, 0.5064, 0.4585, 0.5064, 0.7915, 0.525, 0.9585, 0.5064, 0.9585, 0.5064, 0.2915, 0.525, 0.2915, 0.55, 0.2915, 0.5686, 0.2915, 0.5686, 0.9585, 0.55, 0.9585, 0.5686, 0.7915, 0.5686, 0.8214, 0.5686, 0.8571, 0.5686, 0.8929, 0.5686, 0.9286, 0.5686, 0.9585, 0.5686, 0.2915, 0.5686, 0.3214, 0.5686, 0.3571, 0.5686, 0.3929, 0.5686, 0.4286, 0.5686, 0.4585, 0.4739, 0.8571, 0.4742, 0.8571, 0.4745, 0.8571, 0.4749, 0.8571, 0.475, 0.8568, 0.475, 0.8567, 0.475, 0.8564, 0.4761, 0.8571, 0.475, 0.8581, 0.4511, 0.8214, 0.4508, 0.8214, 0.4505, 0.8214, 0.4501, 0.8214, 0.45, 0.8217, 0.45, 0.8219, 0.45, 0.8221, 0.4489, 0.8214, 0.45, 0.8205, 0.45, 0.8562, 0.45, 0.8564, 0.45, 0.8567, 0.45, 0.857, 0.4504, 0.8571, 0.4505, 0.8571, 0.4508, 0.8571, 0.45, 0.8581, 0.4489, 0.8571, 0.475, 0.8224, 0.475, 0.8224, 0.475, 0.8221, 0.475, 0.8221, 0.475, 0.8221, 0.475, 0.8221, 0.475, 0.8219, 0.475, 0.8219, 0.475, 0.8219, 0.475, 0.8219, 0.4749, 0.8215, 0.475, 0.8215, 0.475, 0.8215, 0.4749, 0.8215, 0.4745, 0.8215, 0.4746, 0.8215, 0.4746, 0.8215, 0.4745, 0.8215, 0.4742, 0.8214, 0.4745, 0.8214, 0.4745, 0.8214, 0.4742, 0.8214, 0.4739, 0.8214, 0.4742, 0.8214, 0.45, 0.8224, 0.45, 0.8221, 0.45, 0.8219, 0.45, 0.8221, 0.45, 0.8221, 0.45, 0.8219, 0.45, 0.8217, 0.45, 0.8219, 0.45, 0.8219, 0.45, 0.8217, 0.4501, 0.8214, 0.4501, 0.8215, 0.4501, 0.8215, 0.4501, 0.8214, 0.4505, 0.8214, 0.4505, 0.8215, 0.4505, 0.8215, 0.4505, 0.8214, 0.4508, 0.8214, 0.4508, 0.8214, 0.4508, 0.8214, 0.4508, 0.8214, 0.4511, 0.8214, 0.4511, 0.8214, 0.45, 0.8562, 0.45, 0.8562, 0.45, 0.8564, 0.45, 0.8564, 0.45, 0.8564, 0.45, 0.8564, 0.45, 0.8567, 0.45, 0.8567, 0.45, 0.8567, 0.45, 0.8567, 0.4501, 0.857, 0.45, 0.857, 0.45, 0.857, 0.4501, 0.857, 0.4505, 0.8571, 0.4504, 0.8571, 0.4504, 0.8571, 0.4505, 0.8571, 0.4508, 0.8571, 0.4505, 0.8571, 0.4505, 0.8571, 0.4508, 0.8571, 0.4511, 0.8571, 0.4508, 0.8571, 0.475, 0.8562, 0.475, 0.8564, 0.475, 0.8567, 0.475, 0.8564, 0.475, 0.8564, 0.475, 0.8567, 0.475, 0.8568, 0.475, 0.8567, 0.475, 0.8567, 0.475, 0.8568, 0.4749, 0.8571, 0.4749, 0.857, 0.4749, 0.857, 0.4749, 0.8571, 0.4745, 0.8571, 0.4745, 0.8571, 0.4745, 0.8571, 0.4745, 0.8571, 0.4742, 0.8571, 0.4742, 0.8571, 0.4742, 0.8571, 0.4742, 0.8571, 0.4739, 0.8571, 0.4739, 0.8571, 0.4511, 0.8214, 0.4742, 0.8214, 0.4739, 0.8214, 0.4511, 0.8214, 0.475, 0.8224, 0.475, 0.8564, 0.475, 0.8562, 0.475, 0.8224, 0.45, 0.8581, 0.4508, 0.8571, 0.4739, 0.8571, 0.475, 0.8581, 0.475, 0.8929, 0.45, 0.8929, 0.475, 0.8581, 0.4761, 0.8571, 0.5, 0.8571, 0.5, 0.8929, 0.475, 0.8929, 0.4739, 0.8571, 0.4508, 0.8571, 0.4511, 0.8571, 0.4739, 0.8571, 0.425, 0.8214, 0.4489, 0.8214, 0.45, 0.8221, 0.45, 0.8562, 0.4489, 0.8571, 0.425, 0.8571, 0.425, 0.7857, 0.45, 0.7857, 0.45, 0.8205, 0.4489, 0.8214, 0.425, 0.8214, 0.45, 0.8562, 0.45, 0.8221, 0.45, 0.8224, 0.45, 0.8562, 0.425, 0.8571, 0.4489, 0.8571, 0.45, 0.8581, 0.45, 0.8929, 0.425, 0.8929, 0.45, 0.8224, 0.45, 0.8221, 0.45, 0.8219, 0.4501, 0.8215, 0.4505, 0.8215, 0.4508, 0.8214, 0.4511, 0.8214, 0.4739, 0.8214, 0.4742, 0.8214, 0.4745, 0.8215, 0.4749, 0.8215, 0.475, 0.8219, 0.475, 0.8221, 0.475, 0.8224, 0.475, 0.8562, 0.475, 0.8564, 0.475, 0.8567, 0.4749, 0.857, 0.4745, 0.8571, 0.4742, 0.8571, 0.4739, 0.8571, 0.4511, 0.8571, 0.4508, 0.8571, 0.4505, 0.8571, 0.4501, 0.857, 0.45, 0.8567, 0.45, 0.8564, 0.45, 0.8562, 0.475, 0.9305, 0.475, 0.93, 0.475, 0.9295, 0.475, 0.9288, 0.4743, 0.9287, 0.474, 0.9286, 0.4734, 0.9286, 0.475, 0.9267, 0.4771, 0.9286, 0.4729, 0.9643, 0.4734, 0.9643, 0.4739, 0.9643, 0.4748, 0.9643, 0.4749, 0.9637, 0.475, 0.9633, 0.475, 0.9629, 0.4771, 0.9643, 0.475, 0.9662, 0.4729, 0.9643, 0.4729, 0.9643, 0.4734, 0.9643, 0.4734, 0.9643, 0.4734, 0.9643, 0.4734, 0.9643, 0.4739, 0.9642, 0.4739, 0.9643, 0.4739, 0.9643, 0.4739, 0.9642, 0.4748, 0.9641, 0.4748, 0.9643, 0.4748, 0.9643, 0.4748, 0.9641, 0.4749, 0.9633, 0.4749, 0.9637, 0.4749, 0.9637, 0.4749, 0.9633, 0.475, 0.9629, 0.475, 0.9633, 0.475, 0.9633, 0.475, 0.9629, 0.475, 0.9624, 0.475, 0.9629, 0.4729, 0.9286, 0.4734, 0.9286, 0.474, 0.9286, 0.4734, 0.9286, 0.4734, 0.9286, 0.474, 0.9286, 0.4743, 0.9287, 0.4739, 0.9287, 0.4739, 0.9287, 0.4743, 0.9287, 0.475, 0.9288, 0.4748, 0.9288, 0.4748, 0.9288, 0.475, 0.9288, 0.475, 0.9295, 0.4749, 0.9295, 0.4749, 0.9295, 0.475, 0.9295, 0.475, 0.93, 0.475, 0.93, 0.475, 0.93, 0.475, 0.93, 0.475, 0.9305, 0.475, 0.9305, 0.475, 0.8929, 0.5, 0.8929, 0.5, 0.9286, 0.4771, 0.9286, 0.475, 0.9267, 0.475, 0.9305, 0.475, 0.9629, 0.475, 0.9624, 0.475, 0.9305, 0.475, 0.9305, 0.4771, 0.9286, 0.5, 0.9286, 0.5, 0.9643, 0.4771, 0.9643, 0.475, 0.9629, 0.475, 0.9662, 0.4771, 0.9643, 0.5, 0.9643, 0.5, 1.0, 0.475, 1.0, 0.4729, 0.9643, 0.45, 0.9643, 0.45, 0.9643, 0.4729, 0.9643, 0.45, 0.9286, 0.4729, 0.9286, 0.4734, 0.9286, 0.4739, 0.9287, 0.4748, 0.9288, 0.4749, 0.9295, 0.475, 0.93, 0.475, 0.9305, 0.475, 0.9624, 0.475, 0.9629, 0.4749, 0.9633, 0.4748, 0.9641, 0.4739, 0.9642, 0.4734, 0.9643, 0.4729, 0.9643, 0.45, 0.9643, 0.425, 0.0, 0.4252, -0.0001857, 0.4257, -0.0007261, 0.425, 0.0, 0.4268, 0.0, 0.4276, 0.0, 0.429, 0.0, 0.425, 0.01301, 0.4208, 0.0, 0.4447, 0.0, 0.446, 0.0, 0.4473, 0.0, 0.4492, 0.0, 0.4493, 0.0, 0.4498, 0.0, 0.45, 0.0, 0.4527, 0.0, 0.45, 0.01301, 0.4303, 0.9286, 0.429, 0.9286, 0.4277, 0.9286, 0.4255, 0.9286, 0.4252, 0.9302, 0.4251, 0.9309, 0.425, 0.9322, 0.4208, 0.9286, 0.425, 0.9238, 0.45, 0.9334, 0.45, 0.9321, 0.45, 0.931, 0.45, 0.929, 0.4482, 0.9288, 0.4474, 0.9286, 0.446, 0.9286, 0.45, 0.9238, 0.4555, 0.9286, 0.45, 0.9286, 0.45, 0.9334, 0.45, 0.9334, 0.4499, 0.9321, 0.45, 0.9321, 0.45, 0.9321, 0.4499, 0.9321, 0.4498, 0.931, 0.45, 0.931, 0.45, 0.931, 0.4498, 0.931, 0.4495, 0.929, 0.45, 0.929, 0.45, 0.929, 0.4495, 0.929, 0.4473, 0.9288, 0.4482, 0.9288, 0.4482, 0.9288, 0.4473, 0.9288, 0.446, 0.9286, 0.4474, 0.9286, 0.4474, 0.9286, 0.446, 0.9286, 0.4447, 0.9286, 0.446, 0.9286, 0.425, 0.9334, 0.425, 0.9322, 0.4251, 0.9309, 0.4251, 0.9321, 0.4251, 0.9321, 0.4251, 0.9309, 0.4252, 0.9302, 0.4252, 0.931, 0.4252, 0.931, 0.4252, 0.9302, 0.4255, 0.9286, 0.4255, 0.929, 0.4255, 0.929, 0.4255, 0.9286, 0.4277, 0.9286, 0.4277, 0.9288, 0.4277, 0.9288, 0.4277, 0.9286, 0.429, 0.9286, 0.429, 0.9286, 0.429, 0.9286, 0.429, 0.9286, 0.4303, 0.9286, 0.4303, 0.9286, 0.4303, 0.0, 0.429, 0.0, 0.4276, 0.0, 0.429, 0.0, 0.429, 0.0, 0.4276, 0.0, 0.4268, 0.0, 0.4277, 0.0, 0.4277, 0.0, 0.4268, 0.0, 0.425, 0.0, 0.425, 0.0, 0.4258, 0.9993, 0.425, 1.0, 0.425, 0.9976, 0.4252, 0.9976, 0.4252, 0.9976, 0.425, 0.9976, 0.425, 0.9964, 0.4251, 0.9964, 0.4251, 0.9964, 0.425, 0.9964, 0.425, 0.9952, 0.425, 0.9952, 0.45, 0.9952, 0.45, 0.9952, 0.45, 0.9964, 0.4499, 0.9964, 0.4499, 0.9964, 0.45, 0.9964, 0.45, 0.9976, 0.4498, 0.9976, 0.4498, 0.9976, 0.45, 0.9976, 0.45, 1.0, 0.4492, 0.9993, 0.45, 0.0, 0.4492, 0.0, 0.4473, 0.0, 0.4473, 0.0, 0.4473, 0.0, 0.4473, 0.0, 0.446, 0.0, 0.446, 0.0, 0.446, 0.0, 0.446, 0.0, 0.4447, 0.0, 0.4447, 0.0, 0.4, 0.0, 0.4208, 0.0, 0.425, 0.01301, 0.425, 0.125, 0.4, 0.125, 0.425, 0.01301, 0.429, 0.0, 0.4447, 0.0, 0.45, 0.01301, 0.45, 0.125, 0.425, 0.125, 0.4447, 0.0, 0.429, 0.0, 0.4303, 0.0, 0.4447, 0.0, 0.4, 0.9643, 0.425, 0.9643, 0.425, 0.9952, 0.4208, 1.0, 0.4, 1.0, 0.425, 0.9952, 0.425, 0.9643, 0.425, 0.9643, 0.425, 0.9952, 0.45, 0.9643, 0.4729, 0.9643, 0.475, 0.9662, 0.475, 1.0, 0.4553, 1.0, 0.45, 0.9952, 0.45, 0.9643, 0.45, 0.9952, 0.45, 0.9952, 0.45, 0.9643, 0.45, 0.01301, 0.4527, 0.0, 0.475, 0.0, 0.475, 0.125, 0.45, 0.125, 0.4, 0.8929, 0.425, 0.8929, 0.425, 0.9238, 0.4208, 0.9286, 0.4, 0.9286, 0.425, 0.9643, 0.425, 0.9322, 0.425, 0.9334, 0.425, 0.9643, 0.425, 0.8929, 0.45, 0.8929, 0.45, 0.9238, 0.446, 0.9286, 0.4303, 0.9286, 0.425, 0.9238, 0.4, 0.9286, 0.4208, 0.9286, 0.425, 0.9322, 0.425, 0.9643, 0.4, 0.9643, 0.4303, 0.9286, 0.446, 0.9286, 0.4447, 0.9286, 0.4303, 0.9286, 0.45, 0.8929, 0.475, 0.8929, 0.475, 0.9267, 0.4734, 0.9286, 0.4555, 0.9286, 0.45, 0.9238, 0.45, 0.9334, 0.45, 0.9643, 0.45, 0.9643, 0.45, 0.9334, 0.45, 0.9643, 0.45, 0.9334, 0.45, 0.9286, 0.45, 0.9286, 0.45, 0.9643, 0.45, 0.9286, 0.4555, 0.9286, 0.4734, 0.9286, 0.4729, 0.9286, 0.45, 0.9286, 0.425, 0.9643, 0.45, 0.9643, 0.45, 0.9952, 0.4499, 0.9964, 0.4498, 0.9976, 0.4492, 0.9993, 0.4473, 0.9994, 0.446, 0.9998, 0.4447, 1.0, 0.4303, 1.0, 0.429, 0.9998, 0.4277, 0.9994, 0.4258, 0.9993, 0.4252, 0.9976, 0.4251, 0.9964, 0.425, 0.9952, 0.425, 0.9334, 0.4251, 0.9321, 0.4252, 0.931, 0.4255, 0.929, 0.4277, 0.9288, 0.429, 0.9286, 0.4303, 0.9286, 0.4447, 0.9286, 0.446, 0.9286, 0.4473, 0.9288, 0.4495, 0.929, 0.4498, 0.931, 0.4499, 0.9321, 0.45, 0.9334, 0.45, 0.9643, 0.425, 0.9643, 0.4778, 0.7857, 0.4771, 0.7857, 0.4763, 0.7857, 0.4752, 0.7857, 0.4749, 0.7866, 0.4747, 0.7872, 0.4747, 0.7881, 0.4724, 0.7857, 0.475, 0.7834, 0.5, 0.7889, 0.5, 0.788, 0.5, 0.7871, 0.5, 0.7859, 0.4991, 0.7856, 0.4986, 0.7854, 0.4979, 0.7854, 0.5, 0.7834, 0.5026, 0.7857, 0.5013, 0.7869, 0.4972, 0.8214, 0.4979, 0.8214, 0.4987, 0.8214, 0.4998, 0.8214, 0.5001, 0.8205, 0.5003, 0.8199, 0.5003, 0.8191, 0.5016, 0.8214, 0.5, 0.8237, 0.4778, 0.7857, 0.4785, 0.7857, 0.4776, 0.7858, 0.4771, 0.7857, 0.4771, 0.7857, 0.4776, 0.7858, 0.4767, 0.7859, 0.4763, 0.7857, 0.4763, 0.7857, 0.4767, 0.7859, 0.4753, 0.7861, 0.4752, 0.7857, 0.4752, 0.7857, 0.4753, 0.7861, 0.4752, 0.7876, 0.4749, 0.7866, 0.4749, 0.7866, 0.4752, 0.7876, 0.475, 0.7886, 0.4747, 0.7872, 0.4747, 0.7872, 0.475, 0.7886, 0.475, 0.7896, 0.4747, 0.7881, 0.5, 0.8175, 0.5003, 0.8191, 0.5003, 0.8199, 0.5, 0.8185, 0.5, 0.8185, 0.5003, 0.8199, 0.5001, 0.8205, 0.4998, 0.8196, 0.4998, 0.8196, 0.5001, 0.8205, 0.4998, 0.8214, 0.4997, 0.821, 0.4997, 0.821, 0.4998, 0.8214, 0.4987, 0.8214, 0.4983, 0.8213, 0.4983, 0.8213, 0.4987, 0.8214, 0.4979, 0.8214, 0.4974, 0.8214, 0.4974, 0.8214, 0.4979, 0.8214, 0.4972, 0.8214, 0.4965, 0.8214, 0.4965, 0.7857, 0.4979, 0.7854, 0.4986, 0.7854, 0.4974, 0.7858, 0.4974, 0.7858, 0.4986, 0.7854, 0.4991, 0.7856, 0.4983, 0.7859, 0.4983, 0.7859, 0.4991, 0.7856, 0.5, 0.7859, 0.4997, 0.7861, 0.4997, 0.7861, 0.5, 0.7859, 0.5, 0.7871, 0.4998, 0.7876, 0.4998, 0.7876, 0.5, 0.7871, 0.5, 0.788, 0.5, 0.7886, 0.5, 0.7886, 0.5, 0.788, 0.5, 0.7889, 0.5, 0.7896, 0.475, 0.8205, 0.475, 0.8171, 0.475, 0.8182, 0.475, 0.8207, 0.475, 0.8207, 0.475, 0.8182, 0.4752, 0.8193, 0.475, 0.821, 0.475, 0.821, 0.4752, 0.8193, 0.4754, 0.821, 0.475, 0.8214, 0.475, 0.8214, 0.4754, 0.821, 0.4767, 0.8212, 0.4755, 0.8214, 0.4755, 0.8214, 0.4767, 0.8212, 0.4777, 0.8214, 0.4758, 0.8214, 0.4758, 0.8214, 0.4777, 0.8214, 0.4786, 0.8214, 0.4761, 0.8214, 0.45, 0.75, 0.475, 0.75, 0.475, 0.7834, 0.4724, 0.7857, 0.45, 0.7857, 0.475, 0.8205, 0.475, 0.8205, 0.4747, 0.7881, 0.475, 0.7896, 0.475, 0.8171, 0.45, 0.7857, 0.4724, 0.7857, 0.4747, 0.7881, 0.475, 0.8205, 0.4742, 0.8214, 0.4511, 0.8214, 0.45, 0.8205, 0.475, 0.75, 0.5, 0.75, 0.5, 0.7834, 0.4979, 0.7854, 0.4778, 0.7857, 0.475, 0.7834, 0.4778, 0.7857, 0.4979, 0.7854, 0.4965, 0.7857, 0.4785, 0.7857, 0.5, 0.75, 0.525, 0.75, 0.525, 0.7857, 0.5026, 0.7857, 0.5, 0.7834, 0.5, 0.7889, 0.5003, 0.8191, 0.5, 0.8175, 0.5, 0.7896, 0.525, 0.7915, 0.5064, 0.7915, 0.5013, 0.7869, 0.5026, 0.7857, 0.525, 0.7857, 0.5064, 0.7915, 0.5064, 0.8214, 0.5016, 0.8214, 0.5003, 0.8191, 0.5, 0.7889, 0.5013, 0.7869, 0.4972, 0.8214, 0.4761, 0.8214, 0.4761, 0.8214, 0.4786, 0.8214, 0.4965, 0.8214, 0.475, 0.8224, 0.4761, 0.8214, 0.4972, 0.8214, 0.5, 0.8237, 0.5, 0.8571, 0.4761, 0.8571, 0.475, 0.8564, 0.5064, 0.8214, 0.5064, 0.8571, 0.5, 0.8571, 0.5, 0.8237, 0.5016, 0.8214, 0.475, 0.7896, 0.475, 0.7886, 0.4752, 0.7876, 0.4753, 0.7861, 0.4767, 0.7859, 0.4776, 0.7858, 0.4785, 0.7857, 0.4965, 0.7857, 0.4974, 0.7858, 0.4983, 0.7859, 0.4997, 0.7861, 0.4998, 0.7876, 0.5, 0.7886, 0.5, 0.7896, 0.5, 0.8175, 0.5, 0.8185, 0.4998, 0.8196, 0.4997, 0.821, 0.4983, 0.8213, 0.4974, 0.8214, 0.4965, 0.8214, 0.4786, 0.8214, 0.4777, 0.8214, 0.4767, 0.8212, 0.4754, 0.821, 0.4752, 0.8193, 0.475, 0.8182, 0.475, 0.8171, 0.475, 0.8224, 0.475, 0.8221, 0.475, 0.8219, 0.475, 0.8215, 0.4746, 0.8215, 0.4745, 0.8214, 0.4742, 0.8214, 0.475, 0.8205, 0.475, 0.8205, 0.475, 0.8207, 0.475, 0.821, 0.475, 0.8214, 0.4755, 0.8214, 0.4758, 0.8214, 0.4761, 0.8214, 0.4761, 0.8214])
me_002.update()
me_x = bpy.data.meshes.new('柱体')
me_x.from_pydata([(0.0, 1.0, -1.0), (3.554e-10, 1.0, 30.61), (0.1951, 0.9808, -1.0), (0.1852, 0.9808, 30.61), (0.3827, 0.9239, -1.0), (0.3632, 0.9239, 30.61), (0.5556, 0.8315, -1.0), (0.5273, 0.8315, 30.61), (0.7071, 0.7071, -1.0), (0.6712, 0.7071, 30.61), (0.8315, 0.5556, -1.0), (0.7892, 0.5556, 30.61), (0.9239, 0.3827, -1.0), (0.8769, 0.3827, 30.61), (0.9808, 0.1951, -1.0), (0.9309, 0.1951, 30.61), (1.0, 0.0, -1.0), (0.9492, -4.441e-16, 30.61), (0.9808, -0.1951, -1.0), (0.9309, -0.1951, 30.61), (0.9239, -0.3827, -1.0), (0.8769, -0.3827, 30.61), (0.8315, -0.5556, -1.0), (0.7892, -0.5556, 30.61), (0.7071, -0.7071, -1.0), (0.6712, -0.7071, 30.61), (0.5556, -0.8315, -1.0), (0.5273, -0.8315, 30.61), (0.3827, -0.9239, -1.0), (0.3632, -0.9239, 30.61), (0.1951, -0.9808, -1.0), (0.1852, -0.9808, 30.61), (0.0, -1.0, -1.0), (3.554e-10, -1.0, 30.61), (-0.1951, -0.9808, -1.0), (-0.1852, -0.9808, 30.61), (-0.3827, -0.9239, -1.0), (-0.3632, -0.9239, 30.61), (-0.5556, -0.8315, -1.0), (-0.5273, -0.8315, 30.61), (-0.7071, -0.7071, -1.0), (-0.6712, -0.7071, 30.61), (-0.8315, -0.5556, -1.0), (-0.7892, -0.5556, 30.61), (-0.9239, -0.3827, -1.0), (-0.8769, -0.3827, 30.61), (-0.9808, -0.1951, -1.0), (-0.9309, -0.1951, 30.61), (-1.0, 0.0, -1.0), (-0.9492, -4.441e-16, 30.61), (-0.9808, 0.1951, -1.0), (-0.9309, 0.1951, 30.61), (-0.9239, 0.3827, -1.0), (-0.8769, 0.3827, 30.61), (-0.8315, 0.5556, -1.0), (-0.7892, 0.5556, 30.61), (-0.7071, 0.7071, -1.0), (-0.6712, 0.7071, 30.61), (-0.5556, 0.8315, -1.0), (-0.5273, 0.8315, 30.61), (-0.3827, 0.9239, -1.0), (-0.3632, 0.9239, 30.61), (-0.1951, 0.9808, -1.0), (-0.1852, 0.9808, 30.61)], [], [(0, 1, 3, 2), (2, 3, 5, 4), (4, 5, 7, 6), (6, 7, 9, 8), (8, 9, 11, 10), (10, 11, 13, 12), (12, 13, 15, 14), (14, 15, 17, 16), (16, 17, 19, 18), (18, 19, 21, 20), (20, 21, 23, 22), (22, 23, 25, 24), (24, 25, 27, 26), (26, 27, 29, 28), (28, 29, 31, 30), (30, 31, 33, 32), (32, 33, 35, 34), (34, 35, 37, 36), (36, 37, 39, 38), (38, 39, 41, 40), (40, 41, 43, 42), (42, 43, 45, 44), (44, 45, 47, 46), (46, 47, 49, 48), (48, 49, 51, 50), (50, 51, 53, 52), (52, 53, 55, 54), (54, 55, 57, 56), (56, 57, 59, 58), (58, 59, 61, 60), (3, 1, 63, 61, 59, 57, 55, 53, 51, 49, 47, 45, 43, 41, 39, 37, 35, 33, 31, 29, 27, 25, 23, 21, 19, 17, 15, 13, 11, 9, 7, 5), (60, 61, 63, 62), (62, 63, 1, 0), (0, 2, 4, 6, 8, 10, 12, 14, 16, 18, 20, 22, 24, 26, 28, 30, 32, 34, 36, 38, 40, 42, 44, 46, 48, 50, 52, 54, 56, 58, 60, 62)])
_uv = me_x.uv_layers.new(name='UV贴图')
_uv.uv.foreach_set('vector', [0.431, 0.7331, 0.431, 0.754, 0.4297, 0.754, 0.4297, 0.7331, 0.4297, 0.7331, 0.4297, 0.754, 0.4284, 0.754, 0.4284, 0.7331, 0.4284, 0.7331, 0.4284, 0.754, 0.4271, 0.754, 0.4271, 0.7331, 0.4271, 0.7331, 0.4271, 0.754, 0.4258, 0.754, 0.4258, 0.7331, 0.4258, 0.7331, 0.4258, 0.754, 0.4245, 0.754, 0.4245, 0.7331, 0.4245, 0.7331, 0.4245, 0.754, 0.4232, 0.754, 0.4232, 0.7331, 0.4232, 0.7331, 0.4232, 0.754, 0.4218, 0.754, 0.4218, 0.7331, 0.4218, 0.7331, 0.4218, 0.754, 0.4205, 0.754, 0.4205, 0.7331, 0.4205, 0.7331, 0.4205, 0.754, 0.4192, 0.754, 0.4192, 0.7331, 0.4192, 0.7331, 0.4192, 0.754, 0.4179, 0.754, 0.4179, 0.7331, 0.4179, 0.7331, 0.4179, 0.754, 0.4166, 0.754, 0.4166, 0.7331, 0.4166, 0.7331, 0.4166, 0.754, 0.4153, 0.754, 0.4153, 0.7331, 0.4153, 0.7331, 0.4153, 0.754, 0.414, 0.754, 0.414, 0.7331, 0.414, 0.7331, 0.414, 0.754, 0.4127, 0.754, 0.4127, 0.7331, 0.4127, 0.7331, 0.4127, 0.754, 0.4114, 0.754, 0.4114, 0.7331, 0.4114, 0.7331, 0.4114, 0.754, 0.41, 0.754, 0.41, 0.7331, 0.41, 0.7331, 0.41, 0.754, 0.4087, 0.754, 0.4087, 0.7331, 0.4087, 0.7331, 0.4087, 0.754, 0.4074, 0.754, 0.4074, 0.7331, 0.4074, 0.7331, 0.4074, 0.754, 0.4061, 0.754, 0.4061, 0.7331, 0.4061, 0.7331, 0.4061, 0.754, 0.4048, 0.754, 0.4048, 0.7331, 0.4048, 0.7331, 0.4048, 0.754, 0.4035, 0.754, 0.4035, 0.7331, 0.4035, 0.7331, 0.4035, 0.754, 0.4022, 0.754, 0.4022, 0.7331, 0.4022, 0.7331, 0.4022, 0.754, 0.4009, 0.754, 0.4009, 0.7331, 0.4009, 0.7331, 0.4009, 0.754, 0.3996, 0.754, 0.3996, 0.7331, 0.3996, 0.7331, 0.3996, 0.754, 0.3982, 0.754, 0.3982, 0.7331, 0.3982, 0.7331, 0.3982, 0.754, 0.3969, 0.754, 0.3969, 0.7331, 0.3969, 0.7331, 0.3969, 0.754, 0.3956, 0.754, 0.3956, 0.7331, 0.3956, 0.7331, 0.3956, 0.754, 0.3943, 0.754, 0.3943, 0.7331, 0.3943, 0.7331, 0.3943, 0.754, 0.393, 0.754, 0.393, 0.7331, 0.393, 0.7331, 0.393, 0.754, 0.3917, 0.754, 0.3917, 0.7331, 0.4015, 0.7324, 0.3996, 0.7326, 0.3976, 0.7324, 0.3957, 0.7319, 0.394, 0.7309, 0.3924, 0.7297, 0.3912, 0.7282, 0.3902, 0.7264, 0.3897, 0.7245, 0.3895, 0.7226, 0.3897, 0.7206, 0.3902, 0.7187, 0.3912, 0.717, 0.3924, 0.7155, 0.394, 0.7142, 0.3957, 0.7133, 0.3976, 0.7127, 0.3996, 0.7125, 0.4015, 0.7127, 0.4034, 0.7133, 0.4051, 0.7142, 0.4067, 0.7155, 0.4079, 0.717, 0.4089, 0.7187, 0.4094, 0.7206, 0.4096, 0.7226, 0.4094, 0.7245, 0.4089, 0.7264, 0.4079, 0.7282, 0.4067, 0.7297, 0.4051, 0.7309, 0.4034, 0.7319, 0.3917, 0.7331, 0.3917, 0.754, 0.3904, 0.754, 0.3904, 0.7331, 0.3904, 0.7331, 0.3904, 0.754, 0.3891, 0.754, 0.3891, 0.7331, 0.4205, 0.7326, 0.4225, 0.7324, 0.4244, 0.7319, 0.4261, 0.7309, 0.4277, 0.7297, 0.4289, 0.7282, 0.4298, 0.7264, 0.4304, 0.7245, 0.4306, 0.7226, 0.4304, 0.7206, 0.4298, 0.7187, 0.4289, 0.717, 0.4277, 0.7155, 0.4261, 0.7142, 0.4244, 0.7133, 0.4225, 0.7127, 0.4205, 0.7125, 0.4186, 0.7127, 0.4167, 0.7133, 0.4149, 0.7142, 0.4134, 0.7155, 0.4122, 0.717, 0.4112, 0.7187, 0.4107, 0.7206, 0.4105, 0.7226, 0.4107, 0.7245, 0.4112, 0.7264, 0.4122, 0.7282, 0.4134, 0.7297, 0.4149, 0.7309, 0.4167, 0.7319, 0.4186, 0.7324])
me_x.update()
me_001 = bpy.data.meshes.new('柱体.001')
me_001.from_pydata([(0.0, 1.0, -1.0), (3.554e-10, 1.0, 30.61), (0.1951, 0.9808, -1.0), (0.1852, 0.9808, 30.61), (0.3827, 0.9239, -1.0), (0.3632, 0.9239, 30.61), (0.5556, 0.8315, -1.0), (0.5273, 0.8315, 30.61), (0.7071, 0.7071, -1.0), (0.6712, 0.7071, 30.61), (0.8315, 0.5556, -1.0), (0.7892, 0.5556, 30.61), (0.9239, 0.3827, -1.0), (0.8769, 0.3827, 30.61), (0.9808, 0.1951, -1.0), (0.9309, 0.1951, 30.61), (1.0, 0.0, -1.0), (0.9492, -4.441e-16, 30.61), (0.9808, -0.1951, -1.0), (0.9309, -0.1951, 30.61), (0.9239, -0.3827, -1.0), (0.8769, -0.3827, 30.61), (0.8315, -0.5556, -1.0), (0.7892, -0.5556, 30.61), (0.7071, -0.7071, -1.0), (0.6712, -0.7071, 30.61), (0.5556, -0.8315, -1.0), (0.5273, -0.8315, 30.61), (0.3827, -0.9239, -1.0), (0.3632, -0.9239, 30.61), (0.1951, -0.9808, -1.0), (0.1852, -0.9808, 30.61), (0.0, -1.0, -1.0), (3.554e-10, -1.0, 30.61), (-0.1951, -0.9808, -1.0), (-0.1852, -0.9808, 30.61), (-0.3827, -0.9239, -1.0), (-0.3632, -0.9239, 30.61), (-0.5556, -0.8315, -1.0), (-0.5273, -0.8315, 30.61), (-0.7071, -0.7071, -1.0), (-0.6712, -0.7071, 30.61), (-0.8315, -0.5556, -1.0), (-0.7892, -0.5556, 30.61), (-0.9239, -0.3827, -1.0), (-0.8769, -0.3827, 30.61), (-0.9808, -0.1951, -1.0), (-0.9309, -0.1951, 30.61), (-1.0, 0.0, -1.0), (-0.9492, -4.441e-16, 30.61), (-0.9808, 0.1951, -1.0), (-0.9309, 0.1951, 30.61), (-0.9239, 0.3827, -1.0), (-0.8769, 0.3827, 30.61), (-0.8315, 0.5556, -1.0), (-0.7892, 0.5556, 30.61), (-0.7071, 0.7071, -1.0), (-0.6712, 0.7071, 30.61), (-0.5556, 0.8315, -1.0), (-0.5273, 0.8315, 30.61), (-0.3827, 0.9239, -1.0), (-0.3632, 0.9239, 30.61), (-0.1951, 0.9808, -1.0), (-0.1852, 0.9808, 30.61)], [], [(0, 1, 3, 2), (2, 3, 5, 4), (4, 5, 7, 6), (6, 7, 9, 8), (8, 9, 11, 10), (10, 11, 13, 12), (12, 13, 15, 14), (14, 15, 17, 16), (16, 17, 19, 18), (18, 19, 21, 20), (20, 21, 23, 22), (22, 23, 25, 24), (24, 25, 27, 26), (26, 27, 29, 28), (28, 29, 31, 30), (30, 31, 33, 32), (32, 33, 35, 34), (34, 35, 37, 36), (36, 37, 39, 38), (38, 39, 41, 40), (40, 41, 43, 42), (42, 43, 45, 44), (44, 45, 47, 46), (46, 47, 49, 48), (48, 49, 51, 50), (50, 51, 53, 52), (52, 53, 55, 54), (54, 55, 57, 56), (56, 57, 59, 58), (58, 59, 61, 60), (3, 1, 63, 61, 59, 57, 55, 53, 51, 49, 47, 45, 43, 41, 39, 37, 35, 33, 31, 29, 27, 25, 23, 21, 19, 17, 15, 13, 11, 9, 7, 5), (60, 61, 63, 62), (62, 63, 1, 0), (0, 2, 4, 6, 8, 10, 12, 14, 16, 18, 20, 22, 24, 26, 28, 30, 32, 34, 36, 38, 40, 42, 44, 46, 48, 50, 52, 54, 56, 58, 60, 62)])
_uv = me_001.uv_layers.new(name='UV贴图')
_uv.uv.foreach_set('vector', [0.431, 0.7331, 0.431, 0.754, 0.4297, 0.754, 0.4297, 0.7331, 0.4297, 0.7331, 0.4297, 0.754, 0.4284, 0.754, 0.4284, 0.7331, 0.4284, 0.7331, 0.4284, 0.754, 0.4271, 0.754, 0.4271, 0.7331, 0.4271, 0.7331, 0.4271, 0.754, 0.4258, 0.754, 0.4258, 0.7331, 0.4258, 0.7331, 0.4258, 0.754, 0.4245, 0.754, 0.4245, 0.7331, 0.4245, 0.7331, 0.4245, 0.754, 0.4232, 0.754, 0.4232, 0.7331, 0.4232, 0.7331, 0.4232, 0.754, 0.4218, 0.754, 0.4218, 0.7331, 0.4218, 0.7331, 0.4218, 0.754, 0.4205, 0.754, 0.4205, 0.7331, 0.4205, 0.7331, 0.4205, 0.754, 0.4192, 0.754, 0.4192, 0.7331, 0.4192, 0.7331, 0.4192, 0.754, 0.4179, 0.754, 0.4179, 0.7331, 0.4179, 0.7331, 0.4179, 0.754, 0.4166, 0.754, 0.4166, 0.7331, 0.4166, 0.7331, 0.4166, 0.754, 0.4153, 0.754, 0.4153, 0.7331, 0.4153, 0.7331, 0.4153, 0.754, 0.414, 0.754, 0.414, 0.7331, 0.414, 0.7331, 0.414, 0.754, 0.4127, 0.754, 0.4127, 0.7331, 0.4127, 0.7331, 0.4127, 0.754, 0.4114, 0.754, 0.4114, 0.7331, 0.4114, 0.7331, 0.4114, 0.754, 0.41, 0.754, 0.41, 0.7331, 0.41, 0.7331, 0.41, 0.754, 0.4087, 0.754, 0.4087, 0.7331, 0.4087, 0.7331, 0.4087, 0.754, 0.4074, 0.754, 0.4074, 0.7331, 0.4074, 0.7331, 0.4074, 0.754, 0.4061, 0.754, 0.4061, 0.7331, 0.4061, 0.7331, 0.4061, 0.754, 0.4048, 0.754, 0.4048, 0.7331, 0.4048, 0.7331, 0.4048, 0.754, 0.4035, 0.754, 0.4035, 0.7331, 0.4035, 0.7331, 0.4035, 0.754, 0.4022, 0.754, 0.4022, 0.7331, 0.4022, 0.7331, 0.4022, 0.754, 0.4009, 0.754, 0.4009, 0.7331, 0.4009, 0.7331, 0.4009, 0.754, 0.3996, 0.754, 0.3996, 0.7331, 0.3996, 0.7331, 0.3996, 0.754, 0.3982, 0.754, 0.3982, 0.7331, 0.3982, 0.7331, 0.3982, 0.754, 0.3969, 0.754, 0.3969, 0.7331, 0.3969, 0.7331, 0.3969, 0.754, 0.3956, 0.754, 0.3956, 0.7331, 0.3956, 0.7331, 0.3956, 0.754, 0.3943, 0.754, 0.3943, 0.7331, 0.3943, 0.7331, 0.3943, 0.754, 0.393, 0.754, 0.393, 0.7331, 0.393, 0.7331, 0.393, 0.754, 0.3917, 0.754, 0.3917, 0.7331, 0.4015, 0.7324, 0.3996, 0.7326, 0.3976, 0.7324, 0.3957, 0.7319, 0.394, 0.7309, 0.3924, 0.7297, 0.3912, 0.7282, 0.3902, 0.7264, 0.3897, 0.7245, 0.3895, 0.7226, 0.3897, 0.7206, 0.3902, 0.7187, 0.3912, 0.717, 0.3924, 0.7155, 0.394, 0.7142, 0.3957, 0.7133, 0.3976, 0.7127, 0.3996, 0.7125, 0.4015, 0.7127, 0.4034, 0.7133, 0.4051, 0.7142, 0.4067, 0.7155, 0.4079, 0.717, 0.4089, 0.7187, 0.4094, 0.7206, 0.4096, 0.7226, 0.4094, 0.7245, 0.4089, 0.7264, 0.4079, 0.7282, 0.4067, 0.7297, 0.4051, 0.7309, 0.4034, 0.7319, 0.3917, 0.7331, 0.3917, 0.754, 0.3904, 0.754, 0.3904, 0.7331, 0.3904, 0.7331, 0.3904, 0.754, 0.3891, 0.754, 0.3891, 0.7331, 0.4205, 0.7326, 0.4225, 0.7324, 0.4244, 0.7319, 0.4261, 0.7309, 0.4277, 0.7297, 0.4289, 0.7282, 0.4298, 0.7264, 0.4304, 0.7245, 0.4306, 0.7226, 0.4304, 0.7206, 0.4298, 0.7187, 0.4289, 0.717, 0.4277, 0.7155, 0.4261, 0.7142, 0.4244, 0.7133, 0.4225, 0.7127, 0.4205, 0.7125, 0.4186, 0.7127, 0.4167, 0.7133, 0.4149, 0.7142, 0.4134, 0.7155, 0.4122, 0.717, 0.4112, 0.7187, 0.4107, 0.7206, 0.4105, 0.7226, 0.4107, 0.7245, 0.4112, 0.7264, 0.4122, 0.7282, 0.4134, 0.7297, 0.4149, 0.7309, 0.4167, 0.7319, 0.4186, 0.7324])
me_001.update()
me_002_1 = bpy.data.meshes.new('柱体.002')
me_002_1.from_pydata([(0.0, 1.0, -1.0), (3.554e-10, 1.0, 30.61), (0.1951, 0.9808, -1.0), (0.1852, 0.9808, 30.61), (0.3827, 0.9239, -1.0), (0.3632, 0.9239, 30.61), (0.5556, 0.8315, -1.0), (0.5273, 0.8315, 30.61), (0.7071, 0.7071, -1.0), (0.6712, 0.7071, 30.61), (0.8315, 0.5556, -1.0), (0.7892, 0.5556, 30.61), (0.9239, 0.3827, -1.0), (0.8769, 0.3827, 30.61), (0.9808, 0.1951, -1.0), (0.9309, 0.1951, 30.61), (1.0, 0.0, -1.0), (0.9492, -4.441e-16, 30.61), (0.9808, -0.1951, -1.0), (0.9309, -0.1951, 30.61), (0.9239, -0.3827, -1.0), (0.8769, -0.3827, 30.61), (0.8315, -0.5556, -1.0), (0.7892, -0.5556, 30.61), (0.7071, -0.7071, -1.0), (0.6712, -0.7071, 30.61), (0.5556, -0.8315, -1.0), (0.5273, -0.8315, 30.61), (0.3827, -0.9239, -1.0), (0.3632, -0.9239, 30.61), (0.1951, -0.9808, -1.0), (0.1852, -0.9808, 30.61), (0.0, -1.0, -1.0), (3.554e-10, -1.0, 30.61), (-0.1951, -0.9808, -1.0), (-0.1852, -0.9808, 30.61), (-0.3827, -0.9239, -1.0), (-0.3632, -0.9239, 30.61), (-0.5556, -0.8315, -1.0), (-0.5273, -0.8315, 30.61), (-0.7071, -0.7071, -1.0), (-0.6712, -0.7071, 30.61), (-0.8315, -0.5556, -1.0), (-0.7892, -0.5556, 30.61), (-0.9239, -0.3827, -1.0), (-0.8769, -0.3827, 30.61), (-0.9808, -0.1951, -1.0), (-0.9309, -0.1951, 30.61), (-1.0, 0.0, -1.0), (-0.9492, -4.441e-16, 30.61), (-0.9808, 0.1951, -1.0), (-0.9309, 0.1951, 30.61), (-0.9239, 0.3827, -1.0), (-0.8769, 0.3827, 30.61), (-0.8315, 0.5556, -1.0), (-0.7892, 0.5556, 30.61), (-0.7071, 0.7071, -1.0), (-0.6712, 0.7071, 30.61), (-0.5556, 0.8315, -1.0), (-0.5273, 0.8315, 30.61), (-0.3827, 0.9239, -1.0), (-0.3632, 0.9239, 30.61), (-0.1951, 0.9808, -1.0), (-0.1852, 0.9808, 30.61)], [], [(0, 1, 3, 2), (2, 3, 5, 4), (4, 5, 7, 6), (6, 7, 9, 8), (8, 9, 11, 10), (10, 11, 13, 12), (12, 13, 15, 14), (14, 15, 17, 16), (16, 17, 19, 18), (18, 19, 21, 20), (20, 21, 23, 22), (22, 23, 25, 24), (24, 25, 27, 26), (26, 27, 29, 28), (28, 29, 31, 30), (30, 31, 33, 32), (32, 33, 35, 34), (34, 35, 37, 36), (36, 37, 39, 38), (38, 39, 41, 40), (40, 41, 43, 42), (42, 43, 45, 44), (44, 45, 47, 46), (46, 47, 49, 48), (48, 49, 51, 50), (50, 51, 53, 52), (52, 53, 55, 54), (54, 55, 57, 56), (56, 57, 59, 58), (58, 59, 61, 60), (3, 1, 63, 61, 59, 57, 55, 53, 51, 49, 47, 45, 43, 41, 39, 37, 35, 33, 31, 29, 27, 25, 23, 21, 19, 17, 15, 13, 11, 9, 7, 5), (60, 61, 63, 62), (62, 63, 1, 0), (0, 2, 4, 6, 8, 10, 12, 14, 16, 18, 20, 22, 24, 26, 28, 30, 32, 34, 36, 38, 40, 42, 44, 46, 48, 50, 52, 54, 56, 58, 60, 62)])
_uv = me_002_1.uv_layers.new(name='UV贴图')
_uv.uv.foreach_set('vector', [0.431, 0.7331, 0.431, 0.754, 0.4297, 0.754, 0.4297, 0.7331, 0.4297, 0.7331, 0.4297, 0.754, 0.4284, 0.754, 0.4284, 0.7331, 0.4284, 0.7331, 0.4284, 0.754, 0.4271, 0.754, 0.4271, 0.7331, 0.4271, 0.7331, 0.4271, 0.754, 0.4258, 0.754, 0.4258, 0.7331, 0.4258, 0.7331, 0.4258, 0.754, 0.4245, 0.754, 0.4245, 0.7331, 0.4245, 0.7331, 0.4245, 0.754, 0.4232, 0.754, 0.4232, 0.7331, 0.4232, 0.7331, 0.4232, 0.754, 0.4218, 0.754, 0.4218, 0.7331, 0.4218, 0.7331, 0.4218, 0.754, 0.4205, 0.754, 0.4205, 0.7331, 0.4205, 0.7331, 0.4205, 0.754, 0.4192, 0.754, 0.4192, 0.7331, 0.4192, 0.7331, 0.4192, 0.754, 0.4179, 0.754, 0.4179, 0.7331, 0.4179, 0.7331, 0.4179, 0.754, 0.4166, 0.754, 0.4166, 0.7331, 0.4166, 0.7331, 0.4166, 0.754, 0.4153, 0.754, 0.4153, 0.7331, 0.4153, 0.7331, 0.4153, 0.754, 0.414, 0.754, 0.414, 0.7331, 0.414, 0.7331, 0.414, 0.754, 0.4127, 0.754, 0.4127, 0.7331, 0.4127, 0.7331, 0.4127, 0.754, 0.4114, 0.754, 0.4114, 0.7331, 0.4114, 0.7331, 0.4114, 0.754, 0.41, 0.754, 0.41, 0.7331, 0.41, 0.7331, 0.41, 0.754, 0.4087, 0.754, 0.4087, 0.7331, 0.4087, 0.7331, 0.4087, 0.754, 0.4074, 0.754, 0.4074, 0.7331, 0.4074, 0.7331, 0.4074, 0.754, 0.4061, 0.754, 0.4061, 0.7331, 0.4061, 0.7331, 0.4061, 0.754, 0.4048, 0.754, 0.4048, 0.7331, 0.4048, 0.7331, 0.4048, 0.754, 0.4035, 0.754, 0.4035, 0.7331, 0.4035, 0.7331, 0.4035, 0.754, 0.4022, 0.754, 0.4022, 0.7331, 0.4022, 0.7331, 0.4022, 0.754, 0.4009, 0.754, 0.4009, 0.7331, 0.4009, 0.7331, 0.4009, 0.754, 0.3996, 0.754, 0.3996, 0.7331, 0.3996, 0.7331, 0.3996, 0.754, 0.3982, 0.754, 0.3982, 0.7331, 0.3982, 0.7331, 0.3982, 0.754, 0.3969, 0.754, 0.3969, 0.7331, 0.3969, 0.7331, 0.3969, 0.754, 0.3956, 0.754, 0.3956, 0.7331, 0.3956, 0.7331, 0.3956, 0.754, 0.3943, 0.754, 0.3943, 0.7331, 0.3943, 0.7331, 0.3943, 0.754, 0.393, 0.754, 0.393, 0.7331, 0.393, 0.7331, 0.393, 0.754, 0.3917, 0.754, 0.3917, 0.7331, 0.4015, 0.7324, 0.3996, 0.7326, 0.3976, 0.7324, 0.3957, 0.7319, 0.394, 0.7309, 0.3924, 0.7297, 0.3912, 0.7282, 0.3902, 0.7264, 0.3897, 0.7245, 0.3895, 0.7226, 0.3897, 0.7206, 0.3902, 0.7187, 0.3912, 0.717, 0.3924, 0.7155, 0.394, 0.7142, 0.3957, 0.7133, 0.3976, 0.7127, 0.3996, 0.7125, 0.4015, 0.7127, 0.4034, 0.7133, 0.4051, 0.7142, 0.4067, 0.7155, 0.4079, 0.717, 0.4089, 0.7187, 0.4094, 0.7206, 0.4096, 0.7226, 0.4094, 0.7245, 0.4089, 0.7264, 0.4079, 0.7282, 0.4067, 0.7297, 0.4051, 0.7309, 0.4034, 0.7319, 0.3917, 0.7331, 0.3917, 0.754, 0.3904, 0.754, 0.3904, 0.7331, 0.3904, 0.7331, 0.3904, 0.754, 0.3891, 0.754, 0.3891, 0.7331, 0.4205, 0.7326, 0.4225, 0.7324, 0.4244, 0.7319, 0.4261, 0.7309, 0.4277, 0.7297, 0.4289, 0.7282, 0.4298, 0.7264, 0.4304, 0.7245, 0.4306, 0.7226, 0.4304, 0.7206, 0.4298, 0.7187, 0.4289, 0.717, 0.4277, 0.7155, 0.4261, 0.7142, 0.4244, 0.7133, 0.4225, 0.7127, 0.4205, 0.7125, 0.4186, 0.7127, 0.4167, 0.7133, 0.4149, 0.7142, 0.4134, 0.7155, 0.4122, 0.717, 0.4112, 0.7187, 0.4107, 0.7206, 0.4105, 0.7226, 0.4107, 0.7245, 0.4112, 0.7264, 0.4122, 0.7282, 0.4134, 0.7297, 0.4149, 0.7309, 0.4167, 0.7319, 0.4186, 0.7324])
me_002_1.update()
me_003 = bpy.data.meshes.new('柱体.003')
me_003.from_pydata([(0.0, 1.0, -1.0), (3.554e-10, 1.0, 30.61), (0.1951, 0.9808, -1.0), (0.1852, 0.9808, 30.61), (0.3827, 0.9239, -1.0), (0.3632, 0.9239, 30.61), (0.5556, 0.8315, -1.0), (0.5273, 0.8315, 30.61), (0.7071, 0.7071, -1.0), (0.6712, 0.7071, 30.61), (0.8315, 0.5556, -1.0), (0.7892, 0.5556, 30.61), (0.9239, 0.3827, -1.0), (0.8769, 0.3827, 30.61), (0.9808, 0.1951, -1.0), (0.9309, 0.1951, 30.61), (1.0, 0.0, -1.0), (0.9492, -4.441e-16, 30.61), (0.9808, -0.1951, -1.0), (0.9309, -0.1951, 30.61), (0.9239, -0.3827, -1.0), (0.8769, -0.3827, 30.61), (0.8315, -0.5556, -1.0), (0.7892, -0.5556, 30.61), (0.7071, -0.7071, -1.0), (0.6712, -0.7071, 30.61), (0.5556, -0.8315, -1.0), (0.5273, -0.8315, 30.61), (0.3827, -0.9239, -1.0), (0.3632, -0.9239, 30.61), (0.1951, -0.9808, -1.0), (0.1852, -0.9808, 30.61), (0.0, -1.0, -1.0), (3.554e-10, -1.0, 30.61), (-0.1951, -0.9808, -1.0), (-0.1852, -0.9808, 30.61), (-0.3827, -0.9239, -1.0), (-0.3632, -0.9239, 30.61), (-0.5556, -0.8315, -1.0), (-0.5273, -0.8315, 30.61), (-0.7071, -0.7071, -1.0), (-0.6712, -0.7071, 30.61), (-0.8315, -0.5556, -1.0), (-0.7892, -0.5556, 30.61), (-0.9239, -0.3827, -1.0), (-0.8769, -0.3827, 30.61), (-0.9808, -0.1951, -1.0), (-0.9309, -0.1951, 30.61), (-1.0, 0.0, -1.0), (-0.9492, -4.441e-16, 30.61), (-0.9808, 0.1951, -1.0), (-0.9309, 0.1951, 30.61), (-0.9239, 0.3827, -1.0), (-0.8769, 0.3827, 30.61), (-0.8315, 0.5556, -1.0), (-0.7892, 0.5556, 30.61), (-0.7071, 0.7071, -1.0), (-0.6712, 0.7071, 30.61), (-0.5556, 0.8315, -1.0), (-0.5273, 0.8315, 30.61), (-0.3827, 0.9239, -1.0), (-0.3632, 0.9239, 30.61), (-0.1951, 0.9808, -1.0), (-0.1852, 0.9808, 30.61)], [], [(0, 1, 3, 2), (2, 3, 5, 4), (4, 5, 7, 6), (6, 7, 9, 8), (8, 9, 11, 10), (10, 11, 13, 12), (12, 13, 15, 14), (14, 15, 17, 16), (16, 17, 19, 18), (18, 19, 21, 20), (20, 21, 23, 22), (22, 23, 25, 24), (24, 25, 27, 26), (26, 27, 29, 28), (28, 29, 31, 30), (30, 31, 33, 32), (32, 33, 35, 34), (34, 35, 37, 36), (36, 37, 39, 38), (38, 39, 41, 40), (40, 41, 43, 42), (42, 43, 45, 44), (44, 45, 47, 46), (46, 47, 49, 48), (48, 49, 51, 50), (50, 51, 53, 52), (52, 53, 55, 54), (54, 55, 57, 56), (56, 57, 59, 58), (58, 59, 61, 60), (3, 1, 63, 61, 59, 57, 55, 53, 51, 49, 47, 45, 43, 41, 39, 37, 35, 33, 31, 29, 27, 25, 23, 21, 19, 17, 15, 13, 11, 9, 7, 5), (60, 61, 63, 62), (62, 63, 1, 0), (0, 2, 4, 6, 8, 10, 12, 14, 16, 18, 20, 22, 24, 26, 28, 30, 32, 34, 36, 38, 40, 42, 44, 46, 48, 50, 52, 54, 56, 58, 60, 62)])
_uv = me_003.uv_layers.new(name='UV贴图')
_uv.uv.foreach_set('vector', [0.431, 0.7331, 0.431, 0.754, 0.4297, 0.754, 0.4297, 0.7331, 0.4297, 0.7331, 0.4297, 0.754, 0.4284, 0.754, 0.4284, 0.7331, 0.4284, 0.7331, 0.4284, 0.754, 0.4271, 0.754, 0.4271, 0.7331, 0.4271, 0.7331, 0.4271, 0.754, 0.4258, 0.754, 0.4258, 0.7331, 0.4258, 0.7331, 0.4258, 0.754, 0.4245, 0.754, 0.4245, 0.7331, 0.4245, 0.7331, 0.4245, 0.754, 0.4232, 0.754, 0.4232, 0.7331, 0.4232, 0.7331, 0.4232, 0.754, 0.4218, 0.754, 0.4218, 0.7331, 0.4218, 0.7331, 0.4218, 0.754, 0.4205, 0.754, 0.4205, 0.7331, 0.4205, 0.7331, 0.4205, 0.754, 0.4192, 0.754, 0.4192, 0.7331, 0.4192, 0.7331, 0.4192, 0.754, 0.4179, 0.754, 0.4179, 0.7331, 0.4179, 0.7331, 0.4179, 0.754, 0.4166, 0.754, 0.4166, 0.7331, 0.4166, 0.7331, 0.4166, 0.754, 0.4153, 0.754, 0.4153, 0.7331, 0.4153, 0.7331, 0.4153, 0.754, 0.414, 0.754, 0.414, 0.7331, 0.414, 0.7331, 0.414, 0.754, 0.4127, 0.754, 0.4127, 0.7331, 0.4127, 0.7331, 0.4127, 0.754, 0.4114, 0.754, 0.4114, 0.7331, 0.4114, 0.7331, 0.4114, 0.754, 0.41, 0.754, 0.41, 0.7331, 0.41, 0.7331, 0.41, 0.754, 0.4087, 0.754, 0.4087, 0.7331, 0.4087, 0.7331, 0.4087, 0.754, 0.4074, 0.754, 0.4074, 0.7331, 0.4074, 0.7331, 0.4074, 0.754, 0.4061, 0.754, 0.4061, 0.7331, 0.4061, 0.7331, 0.4061, 0.754, 0.4048, 0.754, 0.4048, 0.7331, 0.4048, 0.7331, 0.4048, 0.754, 0.4035, 0.754, 0.4035, 0.7331, 0.4035, 0.7331, 0.4035, 0.754, 0.4022, 0.754, 0.4022, 0.7331, 0.4022, 0.7331, 0.4022, 0.754, 0.4009, 0.754, 0.4009, 0.7331, 0.4009, 0.7331, 0.4009, 0.754, 0.3996, 0.754, 0.3996, 0.7331, 0.3996, 0.7331, 0.3996, 0.754, 0.3982, 0.754, 0.3982, 0.7331, 0.3982, 0.7331, 0.3982, 0.754, 0.3969, 0.754, 0.3969, 0.7331, 0.3969, 0.7331, 0.3969, 0.754, 0.3956, 0.754, 0.3956, 0.7331, 0.3956, 0.7331, 0.3956, 0.754, 0.3943, 0.754, 0.3943, 0.7331, 0.3943, 0.7331, 0.3943, 0.754, 0.393, 0.754, 0.393, 0.7331, 0.393, 0.7331, 0.393, 0.754, 0.3917, 0.754, 0.3917, 0.7331, 0.4015, 0.7324, 0.3996, 0.7326, 0.3976, 0.7324, 0.3957, 0.7319, 0.394, 0.7309, 0.3924, 0.7297, 0.3912, 0.7282, 0.3902, 0.7264, 0.3897, 0.7245, 0.3895, 0.7226, 0.3897, 0.7206, 0.3902, 0.7187, 0.3912, 0.717, 0.3924, 0.7155, 0.394, 0.7142, 0.3957, 0.7133, 0.3976, 0.7127, 0.3996, 0.7125, 0.4015, 0.7127, 0.4034, 0.7133, 0.4051, 0.7142, 0.4067, 0.7155, 0.4079, 0.717, 0.4089, 0.7187, 0.4094, 0.7206, 0.4096, 0.7226, 0.4094, 0.7245, 0.4089, 0.7264, 0.4079, 0.7282, 0.4067, 0.7297, 0.4051, 0.7309, 0.4034, 0.7319, 0.3917, 0.7331, 0.3917, 0.754, 0.3904, 0.754, 0.3904, 0.7331, 0.3904, 0.7331, 0.3904, 0.754, 0.3891, 0.754, 0.3891, 0.7331, 0.4205, 0.7326, 0.4225, 0.7324, 0.4244, 0.7319, 0.4261, 0.7309, 0.4277, 0.7297, 0.4289, 0.7282, 0.4298, 0.7264, 0.4304, 0.7245, 0.4306, 0.7226, 0.4304, 0.7206, 0.4298, 0.7187, 0.4289, 0.717, 0.4277, 0.7155, 0.4261, 0.7142, 0.4244, 0.7133, 0.4225, 0.7127, 0.4205, 0.7125, 0.4186, 0.7127, 0.4167, 0.7133, 0.4149, 0.7142, 0.4134, 0.7155, 0.4122, 0.717, 0.4112, 0.7187, 0.4107, 0.7206, 0.4105, 0.7226, 0.4107, 0.7245, 0.4112, 0.7264, 0.4122, 0.7282, 0.4134, 0.7297, 0.4149, 0.7309, 0.4167, 0.7319, 0.4186, 0.7324])
me_003.update()
me_004 = bpy.data.meshes.new('柱体.004')
me_004.from_pydata([(0.0, 1.0, -1.0), (3.554e-10, 1.0, 30.61), (0.1951, 0.9808, -1.0), (0.1852, 0.9808, 30.61), (0.3827, 0.9239, -1.0), (0.3632, 0.9239, 30.61), (0.5556, 0.8315, -1.0), (0.5273, 0.8315, 30.61), (0.7071, 0.7071, -1.0), (0.6712, 0.7071, 30.61), (0.8315, 0.5556, -1.0), (0.7892, 0.5556, 30.61), (0.9239, 0.3827, -1.0), (0.8769, 0.3827, 30.61), (0.9808, 0.1951, -1.0), (0.9309, 0.1951, 30.61), (1.0, 0.0, -1.0), (0.9492, -4.441e-16, 30.61), (0.9808, -0.1951, -1.0), (0.9309, -0.1951, 30.61), (0.9239, -0.3827, -1.0), (0.8769, -0.3827, 30.61), (0.8315, -0.5556, -1.0), (0.7892, -0.5556, 30.61), (0.7071, -0.7071, -1.0), (0.6712, -0.7071, 30.61), (0.5556, -0.8315, -1.0), (0.5273, -0.8315, 30.61), (0.3827, -0.9239, -1.0), (0.3632, -0.9239, 30.61), (0.1951, -0.9808, -1.0), (0.1852, -0.9808, 30.61), (0.0, -1.0, -1.0), (3.554e-10, -1.0, 30.61), (-0.1951, -0.9808, -1.0), (-0.1852, -0.9808, 30.61), (-0.3827, -0.9239, -1.0), (-0.3632, -0.9239, 30.61), (-0.5556, -0.8315, -1.0), (-0.5273, -0.8315, 30.61), (-0.7071, -0.7071, -1.0), (-0.6712, -0.7071, 30.61), (-0.8315, -0.5556, -1.0), (-0.7892, -0.5556, 30.61), (-0.9239, -0.3827, -1.0), (-0.8769, -0.3827, 30.61), (-0.9808, -0.1951, -1.0), (-0.9309, -0.1951, 30.61), (-1.0, 0.0, -1.0), (-0.9492, -4.441e-16, 30.61), (-0.9808, 0.1951, -1.0), (-0.9309, 0.1951, 30.61), (-0.9239, 0.3827, -1.0), (-0.8769, 0.3827, 30.61), (-0.8315, 0.5556, -1.0), (-0.7892, 0.5556, 30.61), (-0.7071, 0.7071, -1.0), (-0.6712, 0.7071, 30.61), (-0.5556, 0.8315, -1.0), (-0.5273, 0.8315, 30.61), (-0.3827, 0.9239, -1.0), (-0.3632, 0.9239, 30.61), (-0.1951, 0.9808, -1.0), (-0.1852, 0.9808, 30.61)], [], [(0, 1, 3, 2), (2, 3, 5, 4), (4, 5, 7, 6), (6, 7, 9, 8), (8, 9, 11, 10), (10, 11, 13, 12), (12, 13, 15, 14), (14, 15, 17, 16), (16, 17, 19, 18), (18, 19, 21, 20), (20, 21, 23, 22), (22, 23, 25, 24), (24, 25, 27, 26), (26, 27, 29, 28), (28, 29, 31, 30), (30, 31, 33, 32), (32, 33, 35, 34), (34, 35, 37, 36), (36, 37, 39, 38), (38, 39, 41, 40), (40, 41, 43, 42), (42, 43, 45, 44), (44, 45, 47, 46), (46, 47, 49, 48), (48, 49, 51, 50), (50, 51, 53, 52), (52, 53, 55, 54), (54, 55, 57, 56), (56, 57, 59, 58), (58, 59, 61, 60), (3, 1, 63, 61, 59, 57, 55, 53, 51, 49, 47, 45, 43, 41, 39, 37, 35, 33, 31, 29, 27, 25, 23, 21, 19, 17, 15, 13, 11, 9, 7, 5), (60, 61, 63, 62), (62, 63, 1, 0), (0, 2, 4, 6, 8, 10, 12, 14, 16, 18, 20, 22, 24, 26, 28, 30, 32, 34, 36, 38, 40, 42, 44, 46, 48, 50, 52, 54, 56, 58, 60, 62)])
_uv = me_004.uv_layers.new(name='UV贴图')
_uv.uv.foreach_set('vector', [0.431, 0.7331, 0.431, 0.754, 0.4297, 0.754, 0.4297, 0.7331, 0.4297, 0.7331, 0.4297, 0.754, 0.4284, 0.754, 0.4284, 0.7331, 0.4284, 0.7331, 0.4284, 0.754, 0.4271, 0.754, 0.4271, 0.7331, 0.4271, 0.7331, 0.4271, 0.754, 0.4258, 0.754, 0.4258, 0.7331, 0.4258, 0.7331, 0.4258, 0.754, 0.4245, 0.754, 0.4245, 0.7331, 0.4245, 0.7331, 0.4245, 0.754, 0.4232, 0.754, 0.4232, 0.7331, 0.4232, 0.7331, 0.4232, 0.754, 0.4218, 0.754, 0.4218, 0.7331, 0.4218, 0.7331, 0.4218, 0.754, 0.4205, 0.754, 0.4205, 0.7331, 0.4205, 0.7331, 0.4205, 0.754, 0.4192, 0.754, 0.4192, 0.7331, 0.4192, 0.7331, 0.4192, 0.754, 0.4179, 0.754, 0.4179, 0.7331, 0.4179, 0.7331, 0.4179, 0.754, 0.4166, 0.754, 0.4166, 0.7331, 0.4166, 0.7331, 0.4166, 0.754, 0.4153, 0.754, 0.4153, 0.7331, 0.4153, 0.7331, 0.4153, 0.754, 0.414, 0.754, 0.414, 0.7331, 0.414, 0.7331, 0.414, 0.754, 0.4127, 0.754, 0.4127, 0.7331, 0.4127, 0.7331, 0.4127, 0.754, 0.4114, 0.754, 0.4114, 0.7331, 0.4114, 0.7331, 0.4114, 0.754, 0.41, 0.754, 0.41, 0.7331, 0.41, 0.7331, 0.41, 0.754, 0.4087, 0.754, 0.4087, 0.7331, 0.4087, 0.7331, 0.4087, 0.754, 0.4074, 0.754, 0.4074, 0.7331, 0.4074, 0.7331, 0.4074, 0.754, 0.4061, 0.754, 0.4061, 0.7331, 0.4061, 0.7331, 0.4061, 0.754, 0.4048, 0.754, 0.4048, 0.7331, 0.4048, 0.7331, 0.4048, 0.754, 0.4035, 0.754, 0.4035, 0.7331, 0.4035, 0.7331, 0.4035, 0.754, 0.4022, 0.754, 0.4022, 0.7331, 0.4022, 0.7331, 0.4022, 0.754, 0.4009, 0.754, 0.4009, 0.7331, 0.4009, 0.7331, 0.4009, 0.754, 0.3996, 0.754, 0.3996, 0.7331, 0.3996, 0.7331, 0.3996, 0.754, 0.3982, 0.754, 0.3982, 0.7331, 0.3982, 0.7331, 0.3982, 0.754, 0.3969, 0.754, 0.3969, 0.7331, 0.3969, 0.7331, 0.3969, 0.754, 0.3956, 0.754, 0.3956, 0.7331, 0.3956, 0.7331, 0.3956, 0.754, 0.3943, 0.754, 0.3943, 0.7331, 0.3943, 0.7331, 0.3943, 0.754, 0.393, 0.754, 0.393, 0.7331, 0.393, 0.7331, 0.393, 0.754, 0.3917, 0.754, 0.3917, 0.7331, 0.4015, 0.7324, 0.3996, 0.7326, 0.3976, 0.7324, 0.3957, 0.7319, 0.394, 0.7309, 0.3924, 0.7297, 0.3912, 0.7282, 0.3902, 0.7264, 0.3897, 0.7245, 0.3895, 0.7226, 0.3897, 0.7206, 0.3902, 0.7187, 0.3912, 0.717, 0.3924, 0.7155, 0.394, 0.7142, 0.3957, 0.7133, 0.3976, 0.7127, 0.3996, 0.7125, 0.4015, 0.7127, 0.4034, 0.7133, 0.4051, 0.7142, 0.4067, 0.7155, 0.4079, 0.717, 0.4089, 0.7187, 0.4094, 0.7206, 0.4096, 0.7226, 0.4094, 0.7245, 0.4089, 0.7264, 0.4079, 0.7282, 0.4067, 0.7297, 0.4051, 0.7309, 0.4034, 0.7319, 0.3917, 0.7331, 0.3917, 0.754, 0.3904, 0.754, 0.3904, 0.7331, 0.3904, 0.7331, 0.3904, 0.754, 0.3891, 0.754, 0.3891, 0.7331, 0.4205, 0.7326, 0.4225, 0.7324, 0.4244, 0.7319, 0.4261, 0.7309, 0.4277, 0.7297, 0.4289, 0.7282, 0.4298, 0.7264, 0.4304, 0.7245, 0.4306, 0.7226, 0.4304, 0.7206, 0.4298, 0.7187, 0.4289, 0.717, 0.4277, 0.7155, 0.4261, 0.7142, 0.4244, 0.7133, 0.4225, 0.7127, 0.4205, 0.7125, 0.4186, 0.7127, 0.4167, 0.7133, 0.4149, 0.7142, 0.4134, 0.7155, 0.4122, 0.717, 0.4112, 0.7187, 0.4107, 0.7206, 0.4105, 0.7226, 0.4107, 0.7245, 0.4112, 0.7264, 0.4122, 0.7282, 0.4134, 0.7297, 0.4149, 0.7309, 0.4167, 0.7319, 0.4186, 0.7324])
me_004.materials.append(mat_x)
me_004.update()
me_005 = bpy.data.meshes.new('柱体.005')
me_005.from_pydata([(0.0, 1.0, -1.0), (3.554e-10, 1.0, 30.61), (0.1951, 0.9808, -1.0), (0.1852, 0.9808, 30.61), (0.3827, 0.9239, -1.0), (0.3632, 0.9239, 30.61), (0.5556, 0.8315, -1.0), (0.5273, 0.8315, 30.61), (0.7071, 0.7071, -1.0), (0.6712, 0.7071, 30.61), (0.8315, 0.5556, -1.0), (0.7892, 0.5556, 30.61), (0.9239, 0.3827, -1.0), (0.8769, 0.3827, 30.61), (0.9808, 0.1951, -1.0), (0.9309, 0.1951, 30.61), (1.0, 0.0, -1.0), (0.9492, -4.441e-16, 30.61), (0.9808, -0.1951, -1.0), (0.9309, -0.1951, 30.61), (0.9239, -0.3827, -1.0), (0.8769, -0.3827, 30.61), (0.8315, -0.5556, -1.0), (0.7892, -0.5556, 30.61), (0.7071, -0.7071, -1.0), (0.6712, -0.7071, 30.61), (0.5556, -0.8315, -1.0), (0.5273, -0.8315, 30.61), (0.3827, -0.9239, -1.0), (0.3632, -0.9239, 30.61), (0.1951, -0.9808, -1.0), (0.1852, -0.9808, 30.61), (0.0, -1.0, -1.0), (3.554e-10, -1.0, 30.61), (-0.1951, -0.9808, -1.0), (-0.1852, -0.9808, 30.61), (-0.3827, -0.9239, -1.0), (-0.3632, -0.9239, 30.61), (-0.5556, -0.8315, -1.0), (-0.5273, -0.8315, 30.61), (-0.7071, -0.7071, -1.0), (-0.6712, -0.7071, 30.61), (-0.8315, -0.5556, -1.0), (-0.7892, -0.5556, 30.61), (-0.9239, -0.3827, -1.0), (-0.8769, -0.3827, 30.61), (-0.9808, -0.1951, -1.0), (-0.9309, -0.1951, 30.61), (-1.0, 0.0, -1.0), (-0.9492, -4.441e-16, 30.61), (-0.9808, 0.1951, -1.0), (-0.9309, 0.1951, 30.61), (-0.9239, 0.3827, -1.0), (-0.8769, 0.3827, 30.61), (-0.8315, 0.5556, -1.0), (-0.7892, 0.5556, 30.61), (-0.7071, 0.7071, -1.0), (-0.6712, 0.7071, 30.61), (-0.5556, 0.8315, -1.0), (-0.5273, 0.8315, 30.61), (-0.3827, 0.9239, -1.0), (-0.3632, 0.9239, 30.61), (-0.1951, 0.9808, -1.0), (-0.1852, 0.9808, 30.61)], [], [(0, 1, 3, 2), (2, 3, 5, 4), (4, 5, 7, 6), (6, 7, 9, 8), (8, 9, 11, 10), (10, 11, 13, 12), (12, 13, 15, 14), (14, 15, 17, 16), (16, 17, 19, 18), (18, 19, 21, 20), (20, 21, 23, 22), (22, 23, 25, 24), (24, 25, 27, 26), (26, 27, 29, 28), (28, 29, 31, 30), (30, 31, 33, 32), (32, 33, 35, 34), (34, 35, 37, 36), (36, 37, 39, 38), (38, 39, 41, 40), (40, 41, 43, 42), (42, 43, 45, 44), (44, 45, 47, 46), (46, 47, 49, 48), (48, 49, 51, 50), (50, 51, 53, 52), (52, 53, 55, 54), (54, 55, 57, 56), (56, 57, 59, 58), (58, 59, 61, 60), (3, 1, 63, 61, 59, 57, 55, 53, 51, 49, 47, 45, 43, 41, 39, 37, 35, 33, 31, 29, 27, 25, 23, 21, 19, 17, 15, 13, 11, 9, 7, 5), (60, 61, 63, 62), (62, 63, 1, 0), (0, 2, 4, 6, 8, 10, 12, 14, 16, 18, 20, 22, 24, 26, 28, 30, 32, 34, 36, 38, 40, 42, 44, 46, 48, 50, 52, 54, 56, 58, 60, 62)])
_uv = me_005.uv_layers.new(name='UV贴图')
_uv.uv.foreach_set('vector', [0.431, 0.7331, 0.431, 0.754, 0.4297, 0.754, 0.4297, 0.7331, 0.4297, 0.7331, 0.4297, 0.754, 0.4284, 0.754, 0.4284, 0.7331, 0.4284, 0.7331, 0.4284, 0.754, 0.4271, 0.754, 0.4271, 0.7331, 0.4271, 0.7331, 0.4271, 0.754, 0.4258, 0.754, 0.4258, 0.7331, 0.4258, 0.7331, 0.4258, 0.754, 0.4245, 0.754, 0.4245, 0.7331, 0.4245, 0.7331, 0.4245, 0.754, 0.4232, 0.754, 0.4232, 0.7331, 0.4232, 0.7331, 0.4232, 0.754, 0.4218, 0.754, 0.4218, 0.7331, 0.4218, 0.7331, 0.4218, 0.754, 0.4205, 0.754, 0.4205, 0.7331, 0.4205, 0.7331, 0.4205, 0.754, 0.4192, 0.754, 0.4192, 0.7331, 0.4192, 0.7331, 0.4192, 0.754, 0.4179, 0.754, 0.4179, 0.7331, 0.4179, 0.7331, 0.4179, 0.754, 0.4166, 0.754, 0.4166, 0.7331, 0.4166, 0.7331, 0.4166, 0.754, 0.4153, 0.754, 0.4153, 0.7331, 0.4153, 0.7331, 0.4153, 0.754, 0.414, 0.754, 0.414, 0.7331, 0.414, 0.7331, 0.414, 0.754, 0.4127, 0.754, 0.4127, 0.7331, 0.4127, 0.7331, 0.4127, 0.754, 0.4114, 0.754, 0.4114, 0.7331, 0.4114, 0.7331, 0.4114, 0.754, 0.41, 0.754, 0.41, 0.7331, 0.41, 0.7331, 0.41, 0.754, 0.4087, 0.754, 0.4087, 0.7331, 0.4087, 0.7331, 0.4087, 0.754, 0.4074, 0.754, 0.4074, 0.7331, 0.4074, 0.7331, 0.4074, 0.754, 0.4061, 0.754, 0.4061, 0.7331, 0.4061, 0.7331, 0.4061, 0.754, 0.4048, 0.754, 0.4048, 0.7331, 0.4048, 0.7331, 0.4048, 0.754, 0.4035, 0.754, 0.4035, 0.7331, 0.4035, 0.7331, 0.4035, 0.754, 0.4022, 0.754, 0.4022, 0.7331, 0.4022, 0.7331, 0.4022, 0.754, 0.4009, 0.754, 0.4009, 0.7331, 0.4009, 0.7331, 0.4009, 0.754, 0.3996, 0.754, 0.3996, 0.7331, 0.3996, 0.7331, 0.3996, 0.754, 0.3982, 0.754, 0.3982, 0.7331, 0.3982, 0.7331, 0.3982, 0.754, 0.3969, 0.754, 0.3969, 0.7331, 0.3969, 0.7331, 0.3969, 0.754, 0.3956, 0.754, 0.3956, 0.7331, 0.3956, 0.7331, 0.3956, 0.754, 0.3943, 0.754, 0.3943, 0.7331, 0.3943, 0.7331, 0.3943, 0.754, 0.393, 0.754, 0.393, 0.7331, 0.393, 0.7331, 0.393, 0.754, 0.3917, 0.754, 0.3917, 0.7331, 0.4015, 0.7324, 0.3996, 0.7326, 0.3976, 0.7324, 0.3957, 0.7319, 0.394, 0.7309, 0.3924, 0.7297, 0.3912, 0.7282, 0.3902, 0.7264, 0.3897, 0.7245, 0.3895, 0.7226, 0.3897, 0.7206, 0.3902, 0.7187, 0.3912, 0.717, 0.3924, 0.7155, 0.394, 0.7142, 0.3957, 0.7133, 0.3976, 0.7127, 0.3996, 0.7125, 0.4015, 0.7127, 0.4034, 0.7133, 0.4051, 0.7142, 0.4067, 0.7155, 0.4079, 0.717, 0.4089, 0.7187, 0.4094, 0.7206, 0.4096, 0.7226, 0.4094, 0.7245, 0.4089, 0.7264, 0.4079, 0.7282, 0.4067, 0.7297, 0.4051, 0.7309, 0.4034, 0.7319, 0.3917, 0.7331, 0.3917, 0.754, 0.3904, 0.754, 0.3904, 0.7331, 0.3904, 0.7331, 0.3904, 0.754, 0.3891, 0.754, 0.3891, 0.7331, 0.4205, 0.7326, 0.4225, 0.7324, 0.4244, 0.7319, 0.4261, 0.7309, 0.4277, 0.7297, 0.4289, 0.7282, 0.4298, 0.7264, 0.4304, 0.7245, 0.4306, 0.7226, 0.4304, 0.7206, 0.4298, 0.7187, 0.4289, 0.717, 0.4277, 0.7155, 0.4261, 0.7142, 0.4244, 0.7133, 0.4225, 0.7127, 0.4205, 0.7125, 0.4186, 0.7127, 0.4167, 0.7133, 0.4149, 0.7142, 0.4134, 0.7155, 0.4122, 0.717, 0.4112, 0.7187, 0.4107, 0.7206, 0.4105, 0.7226, 0.4107, 0.7245, 0.4112, 0.7264, 0.4122, 0.7282, 0.4134, 0.7297, 0.4149, 0.7309, 0.4167, 0.7319, 0.4186, 0.7324])
me_005.update()

# ---- objects
ob_light = bpy.data.objects.new('Light', light_light)
ob_camera = bpy.data.objects.new('Camera', cam_camera)
ob_x = bpy.data.objects.new('空物体', None)
ob_001 = bpy.data.objects.new('空物体.001', None)
ob_x_1 = bpy.data.objects.new('立方体', me_002)
ob_x_2 = bpy.data.objects.new('柱体', me_x)
ob_001_1 = bpy.data.objects.new('柱体.001', me_001)
ob_002 = bpy.data.objects.new('柱体.002', me_002_1)
ob_003 = bpy.data.objects.new('柱体.003', me_003)
ob_004 = bpy.data.objects.new('柱体.004', me_004)
ob_005 = bpy.data.objects.new('柱体.005', me_005)

# ---- transforms, parenting, visibility, modifiers, constraints
ob_light.location = (4.076, 1.005, 5.904)
ob_light.rotation_euler = (0.6503, 0.05522, 1.866)
ob_light.lock_rotations_4d = False
ob_light.empty_display_type = 'ARROWS'
ob_light.color = (0.0, 0.0, 0.0, 0.0)
ob_light.lineart.crease_threshold = 0.0
ob_camera.location = (7.359, -6.926, 4.958)
ob_camera.rotation_euler = (1.109, 0.0, 0.8149)
ob_camera.lock_rotations_4d = False
ob_camera.empty_display_type = 'ARROWS'
ob_camera.color = (0.0, 0.0, 0.0, 0.0)
ob_camera.display_type = 'WIRE'
ob_camera.lineart.crease_threshold = 0.0
ob_x.location = (0.1638, 9.854, 6.261)
ob_x.rotation_euler = (-4.679, -0.001407, -0.004915)
ob_x.empty_display_type = 'IMAGE'
ob_x.empty_display_size = 17.77
ob_x.empty_image_offset = (-0.4996, -0.5009)
ob_001.location = (8.604, 1.743, 6.123)
ob_001.rotation_euler = (-4.744, -0.00235, 1.605)
ob_001.empty_display_type = 'IMAGE'
ob_001.empty_display_size = 17.77
ob_001.empty_image_offset = (-0.4996, -0.5009)
ob_x_1.location = (-1.475, 3.965, 4.395)
ob_x_1.scale = (0.9333, 0.7465, 1.024)
_m = ob_x_1.modifiers.new('倒角', 'BEVEL')
_m.width = 6.0
_m.width_pct = 6.0
_m.segments = 6
_m.affect = 'VERTICES'
_m.angle_limit = 1.047
_m.offset_type = 'WIDTH'
ob_x_2.location = (-0.4737, 6.583, 5.5)
ob_x_2.scale = (0.07265, 0.07265, 0.07265)
ob_001_1.location = (-1.322, 6.74, 5.457)
ob_001_1.scale = (0.07265, 0.07265, 0.07265)
ob_002.location = (-2.206, 6.673, 5.436)
ob_002.scale = (0.07265, 0.07265, 0.07265)
ob_003.location = (-3.061, 6.652, 5.448)
ob_003.scale = (0.07265, 0.07265, 0.07265)
ob_004.location = (-3.938, 6.61, 5.465)
ob_004.scale = (0.07265, 0.07265, 0.07265)
ob_005.location = (-4.91, 6.615, 5.439)
ob_005.scale = (0.07265, 0.07265, 0.07265)

# ---- collection membership
col_collection.objects.link(ob_light)
col_collection.objects.link(ob_camera)
col_collection.objects.link(ob_x)
col_collection.objects.link(ob_001)
col_collection.objects.link(ob_x_1)
col_collection.objects.link(ob_x_2)
col_collection.objects.link(ob_001_1)
col_collection.objects.link(ob_002)
col_collection.objects.link(ob_003)
col_collection.objects.link(ob_004)
col_collection.objects.link(ob_005)

# ---- scene / render settings (as saved in the file)
scene.camera = ob_camera
scene.frame_start = 1; scene.frame_end = 250; scene.frame_set(78)
scene.render.engine = 'BLENDER_EEVEE_NEXT'
scene.render.bake_bias = 0.0
scene.render.bake_samples = 0
scene.cycles.sampling_pattern = 'TABULATED_SOBOL'
scene.eevee.use_volume_custom_range = False
bpy.context.view_layer.update()
